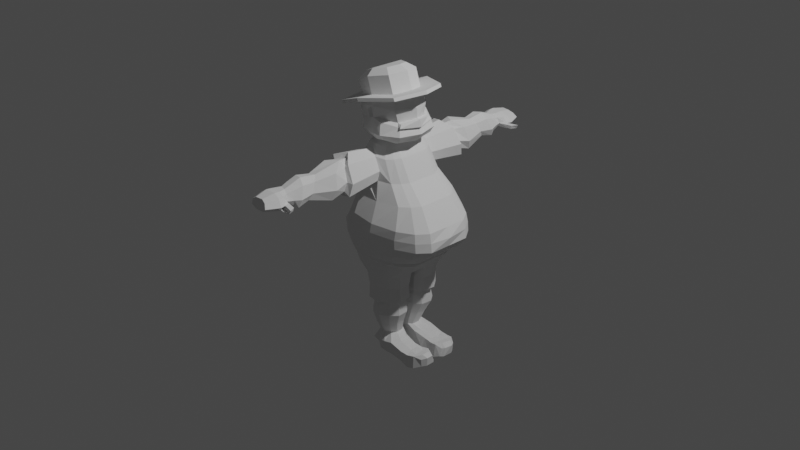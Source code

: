 # Source: rough_grandpaModel.blend  (saved by Blender 3.5.10; exported with 4.5.12 LTS)
import bpy
from mathutils import Matrix  # noqa: F401  (used for matrix-valued properties, if any)

bpy.ops.wm.read_factory_settings(use_empty=True)
scene = bpy.context.scene
scene.name = 'Scene'

# ---- collections
col_collection = bpy.data.collections.new('Collection'); scene.collection.children.link(col_collection)

# ---- world
world_world = bpy.data.worlds.new('World'); scene.world = world_world
world_world.use_nodes = True; world_world.node_tree.nodes.clear()
_N = world_world.node_tree.nodes; _L = world_world.node_tree.links
n0 = _N.new('ShaderNodeOutputWorld'); n0.name = 'World Output'; n0.location = (300, 300)
n1 = _N.new('ShaderNodeBackground'); n1.name = 'Background'; n1.location = (10, 300)
n1.inputs[0].default_value = (0.05088, 0.05088, 0.05088, 1.0)
_L.new(n1.outputs[0], n0.inputs[0])
n0.is_active_output = True
world_world.color = (0.05088, 0.05088, 0.05088)
world_world.use_sun_shadow = False
world_world.sun_shadow_jitter_overblur = 0.0

# ---- cameras
cam_camera = bpy.data.cameras.new('Camera')
cam_camera.clip_end = 100.0
cam_camera.ortho_scale = 7.314

# ---- lights
light_light = bpy.data.lights.new('Light', 'POINT')
light_light.transmission_factor = 0.0
light_light.energy = 1000.0
light_light.shadow_soft_size = 0.1
light_light.shadow_maximum_resolution = 0.006
light_light.use_absolute_resolution = True

# ---- meshes
me_plane = bpy.data.meshes.new('Plane')
me_plane.from_pydata([(-0.3375, -0.405, -0.0601), (0.5614, -0.3565, -0.1205), (-0.3375, 0.4037, -0.0601), (0.5614, 0.3553, -0.1205), (-0.2385, 0.3235, 0.3771), (-0.2385, -0.3234, 0.3771), (0.4639, -0.2847, 0.3785), (0.4639, 0.2848, 0.3785), (-0.4206, -0.0008266, -0.05432), (0.1527, -0.5365, -0.09417), (0.6389, -0.0007302, -0.1259), (0.1527, 0.5349, -0.09417), (-0.2902, 0.0001577, 0.3771), (0.1352, -0.4285, 0.381), (0.5213, 0.0001218, 0.3785), (0.1352, 0.4286, 0.381), (0.6091, 0.3651, 0.06298), (0.6091, -0.3652, 0.06298), (-0.285, -0.4149, 0.1237), (-0.285, 0.4148, 0.1237), (0.1658, -0.5496, 0.0938), (0.1658, 0.5496, 0.0938), (-0.3553, -4.715e-09, 0.1286), (0.726, -2.581e-05, 0.05485), (-0.4206, -0.2687, -0.05432), (0.4182, -0.462, -0.1126), (0.6389, 0.2299, -0.1259), (-0.1128, 0.517, -0.07571), (-0.2902, -0.2257, 0.3771), (0.3784, -0.369, 0.381), (0.5213, 0.1946, 0.3785), (-0.119, 0.4143, 0.381), (0.5938, 0.3536, 0.1587), (0.6171, -0.365, -0.03201), (-0.2481, -0.4018, 0.218), (-0.3409, 0.4146, 0.03403), (-0.4206, 0.267, -0.05432), (-0.1128, -0.5186, -0.07571), (0.6389, -0.2314, -0.1259), (0.4182, 0.4605, -0.1126), (-0.2902, 0.2261, 0.3771), (-0.1081, -0.4142, 0.381), (0.5213, -0.1944, 0.3785), (0.3784, 0.369, 0.381), (0.6171, 0.3649, -0.03201), (0.5938, -0.3537, 0.1587), (-0.3409, -0.4146, 0.03403), (-0.2481, 0.4017, 0.218), (0.1723, -0.5323, 0.1878), (0.1596, -0.5493, -0.000208), (-0.09978, -0.5313, 0.1123), (0.4313, -0.4733, 0.07534), (0.1723, 0.5323, 0.1878), (0.1596, 0.5493, -0.000208), (0.4313, 0.4732, 0.07534), (-0.09978, 0.5313, 0.1123), (-0.3304, 1.43e-10, 0.2016), (-0.4249, 6.764e-07, 0.03987), (-0.3553, 0.2748, 0.1286), (-0.3553, -0.2748, 0.1286), (0.6751, -2.581e-05, 0.1531), (0.7076, -2.595e-05, -0.0383), (0.6968, -0.2366, 0.05688), (0.6968, 0.2366, 0.05688), (0.7076, 0.2364, -0.0383), (0.7076, -0.2365, -0.0383), (0.6751, -0.2292, 0.1531), (-0.4249, -0.2747, 0.03987), (-0.4249, 0.2747, 0.03987), (-0.3304, 0.2661, 0.2016), (-0.1144, 0.531, 0.01884), (0.4336, 0.4729, -0.01925), (0.4378, 0.4583, 0.1693), (0.4336, -0.473, -0.01925), (-0.1144, -0.531, 0.01884), (-0.09324, -0.5145, 0.2062), (0.4378, -0.4583, 0.1693), (-0.09324, 0.5145, 0.2062), (-0.3304, -0.2661, 0.2016), (0.6751, 0.2291, 0.1531), (-0.2296, 0.2759, 0.5507), (-0.2296, -0.2756, 0.5507), (0.2851, -0.2426, 0.552), (0.2851, 0.2428, 0.552), (-0.2675, 0.0002523, 0.5507), (0.08585, -0.3651, 0.5624), (0.3272, 0.0002217, 0.552), (0.08585, 0.3655, 0.5624), (-0.2675, -0.1923, 0.5507), (0.2224, -0.3144, 0.5541), (0.3272, 0.166, 0.552), (-0.1749, 0.3533, 0.597), (-0.2675, 0.1928, 0.5507), (-0.1638, -0.3529, 0.5955), (0.3272, -0.1656, 0.552), (0.2224, 0.3147, 0.5541), (-0.2252, 0.2565, 0.7652), (-0.2252, -0.2561, 0.7652), (0.1635, -0.2255, 0.7664), (0.1635, 0.2258, 0.7664), (-0.2538, 0.0002597, 0.7652), (0.02679, -0.3394, 0.7891), (0.1953, 0.0002312, 0.7664), (0.02679, 0.3398, 0.7891), (-0.002299, -0.3299, 1.014), (-0.2538, -0.1787, 0.7652), (0.1162, -0.2922, 0.7683), (0.1953, 0.1543, 0.7664), (-0.1701, 0.3284, 0.8152), (-0.2538, 0.1792, 0.7652), (-0.1617, -0.3281, 0.8142), (0.1953, -0.1539, 0.7664), (0.1162, 0.2925, 0.7683), (-0.04, 0.1976, 0.9164), (0.08084, 0.0004932, 0.8884), (-0.04, -0.1967, 0.9164), (-0.1727, 0.0005097, 0.9012), (0.06282, 0.1314, 0.8924), (0.06282, -0.1305, 0.8924), (-0.1568, -0.1483, 0.906), (-0.1568, 0.1492, 0.906), (-0.1993, 0.2021, 0.866), (-0.1993, -0.2015, 0.866), (0.09856, -0.1773, 0.8475), (0.09856, 0.1779, 0.8475), (-0.2208, 0.0003904, 0.8595), (-0.04086, -0.267, 0.8801), (0.123, 0.0003679, 0.8421), (-0.04087, 0.2677, 0.8801), (-0.2208, -0.1405, 0.8595), (0.06255, -0.2298, 0.8571), (0.123, 0.1217, 0.8421), (-0.1501, 0.2587, 0.8833), (-0.2208, 0.1413, 0.8595), (-0.1456, -0.2581, 0.8847), (0.123, -0.1209, 0.8421), (0.06255, 0.2305, 0.8571), (-0.1727, -0.1034, 0.9012), (0.03627, -0.1693, 0.8994), (0.08084, 0.08995, 0.8884), (-0.1205, 0.191, 0.9188), (-0.1727, 0.1044, 0.9012), (-0.1172, -0.1901, 0.9198), (0.08084, -0.08897, 0.8884), (0.03627, 0.1702, 0.8994), (-0.04, 0.1044, 0.9164), (-0.04, -0.09539, 0.9164), (-0.1172, 0.000505, 0.9198), (0.03627, 0.0004932, 0.8994), (0.03627, -0.08897, 0.8994), (-0.1172, -0.09993, 0.9198), (-0.1172, 0.1009, 0.9198), (0.03627, 0.08995, 0.8994), (-0.3445, -0.3967, -0.1105), (0.4697, -0.3492, -0.2001), (-0.3445, 0.3957, -0.1105), (0.4697, 0.3483, -0.2001), (-0.4216, -0.0006563, -0.1021), (0.1179, -0.5256, -0.1602), (0.5408, -0.0005618, -0.2122), (0.1179, 0.5243, -0.1602), (-0.4216, -0.2631, -0.1021), (0.3378, -0.4525, -0.1797), (0.5408, 0.2254, -0.2122), (-0.118, 0.5068, -0.1343), (-0.4216, 0.2618, -0.1021), (-0.118, -0.508, -0.1343), (0.5408, -0.2265, -0.2122), (0.3378, 0.4514, -0.1797), (0.09313, 0.5002, -0.2435), (0.4628, -0.0005509, -0.2895), (0.08271, -0.5014, -0.2428), (-0.3955, -0.0006411, -0.191), (0.3988, 0.3323, -0.2786), (-0.3261, 0.3775, -0.1985), (0.3988, -0.3332, -0.2786), (-0.3261, -0.3785, -0.1985), (-0.3365, -0.3785, -0.1706), (0.3884, -0.3332, -0.2507), (-0.3365, 0.3775, -0.1706), (0.3884, 0.3323, -0.2507), (-0.4059, -0.0006411, -0.1631), (0.07228, -0.5014, -0.2149), (0.4524, -0.0005509, -0.2616), (0.07228, 0.5002, -0.2149), (-0.4059, -0.251, -0.1631), (0.2699, -0.4317, -0.2324), (0.4524, 0.215, -0.2616), (-0.1206, 0.4835, -0.1915), (-0.4059, 0.2498, -0.1631), (-0.1206, -0.4847, -0.1915), (0.4524, -0.2161, -0.2616), (0.2699, 0.4306, -0.2324), (-0.3955, -0.251, -0.191), (0.2803, -0.4317, -0.2603), (0.4628, 0.215, -0.2895), (-0.1197, 0.4835, -0.2207), (-0.3955, 0.2498, -0.191), (-0.1197, -0.4847, -0.2207), (0.4628, -0.2161, -0.2895), (0.2803, 0.4306, -0.2603), (0.09419, 0.464, -0.279), (0.4372, -0.0007334, -0.3216), (0.08452, -0.4652, -0.2783), (-0.383, -0.0006365, -0.2303), (0.3778, 0.2928, -0.3115), (-0.3187, 0.3502, -0.2372), (0.3778, -0.3091, -0.3115), (-0.3187, -0.3512, -0.2372), (-0.383, -0.2329, -0.2303), (0.2679, -0.4006, -0.2945), (0.4372, 0.1894, -0.3216), (-0.1272, 0.4485, -0.2578), (-0.383, 0.2317, -0.2303), (-0.1272, -0.4497, -0.2578), (0.4372, -0.1908, -0.3216), (0.2679, 0.3995, -0.2945), (0.07177, 0.4462, -0.3594), (0.4034, -0.0005538, -0.3822), (0.06245, -0.4475, -0.3593), (-0.2751, -0.0006342, -0.3699), (0.3459, 0.2964, -0.3757), (-0.2787, 0.3368, -0.3399), (0.3459, -0.2973, -0.3757), (-0.2787, -0.3378, -0.3399), (-0.3409, -0.2101, -0.3367), (0.2394, -0.3853, -0.3652), (0.4034, 0.1918, -0.3822), (-0.119, 0.4313, -0.3495), (-0.3409, 0.2089, -0.3367), (-0.119, -0.4325, -0.3495), (0.4034, -0.1929, -0.3822), (0.2394, 0.3842, -0.3652), (0.0895, -0.0006034, -0.4912), (0.09917, 0.4178, -0.465), (0.2573, -0.0005748, -0.4642), (0.09251, -0.4191, -0.4653), (-0.1089, -0.0006034, -0.4873), (0.2957, 0.2689, -0.4685), (-0.1521, 0.3055, -0.4618), (0.2957, -0.2698, -0.4685), (-0.1521, -0.3065, -0.4618), (-0.1352, -0.1531, -0.4614), (0.2191, -0.3608, -0.4632), (0.2789, 0.09063, -0.4721), (-0.03752, 0.4039, -0.4639), (-0.1352, 0.1519, -0.4614), (-0.03752, -0.4051, -0.4639), (0.2789, -0.09175, -0.4721), (0.2191, 0.3597, -0.4632), (0.1764, -0.0005748, -0.4892), (0.0002886, -0.0005971, -0.4899), (0.09128, -0.03628, -0.4819), (0.09128, 0.03508, -0.4819), (-0.02205, 0.05008, -0.4806), (-0.02205, -0.05127, -0.4806), (0.2016, -0.04572, -0.4799), (0.2016, 0.04456, -0.4799), (0.08842, 0.3878, -0.6147), (0.08229, -0.3891, -0.615), (0.2692, 0.2389, -0.6182), (-0.1427, 0.2755, -0.6115), (0.2692, -0.2398, -0.6182), (-0.1427, -0.2765, -0.6115), (-0.1271, -0.1231, -0.6111), (0.1988, -0.3308, -0.613), (0.2538, 0.1007, -0.6219), (-0.03731, 0.3739, -0.6137), (-0.1271, 0.1219, -0.6111), (-0.03731, -0.3751, -0.6137), (0.2538, -0.1019, -0.6219), (0.1988, 0.3297, -0.613), (0.08116, -0.02483, -0.615), (0.08116, 0.02362, -0.615), (-0.02307, 0.04641, -0.6137), (-0.02307, -0.04761, -0.6137), (0.1827, -0.03917, -0.613), (0.1827, 0.03802, -0.613), (0.08899, 0.3928, -0.7701), (0.08263, -0.394, -0.7706), (0.2769, 0.238, -0.7684), (-0.1512, 0.276, -0.7735), (0.2769, -0.2389, -0.7684), (-0.1512, -0.277, -0.7735), (-0.1351, -0.1175, -0.7726), (0.2036, -0.3335, -0.765), (0.261, 0.09433, -0.7727), (-0.04168, 0.3783, -0.7727), (-0.1351, 0.1163, -0.7726), (-0.04168, -0.3795, -0.7727), (0.261, -0.09545, -0.7727), (0.2036, 0.3324, -0.765), (0.08145, -0.01539, -0.7706), (0.08145, 0.01418, -0.7706), (-0.02689, 0.03787, -0.7722), (-0.02689, -0.03907, -0.7722), (0.1869, -0.0303, -0.7655), (0.1869, 0.02915, -0.7655), (0.08461, 0.3322, -0.7909), (0.07997, -0.3334, -0.7912), (0.2162, 0.2239, -0.7897), (-0.08355, 0.2505, -0.7933), (0.216, -0.2248, -0.7898), (-0.08374, -0.2515, -0.7933), (-0.07244, -0.1399, -0.7927), (0.1646, -0.2911, -0.7874), (0.205, 0.1233, -0.7927), (-0.006859, 0.3221, -0.7927), (-0.07225, 0.1387, -0.7927), (-0.007049, -0.3233, -0.7927), (0.2048, -0.1244, -0.7927), (0.1648, 0.2899, -0.7874), (0.07914, -0.06839, -0.7913), (0.07933, 0.06721, -0.7913), (0.003492, 0.08379, -0.7924), (0.003302, -0.08497, -0.7924), (0.1529, -0.07883, -0.7877), (0.1531, 0.07768, -0.7877), (0.08561, 0.3498, -0.8427), (0.08067, -0.3485, -0.8431), (0.2311, 0.2147, -0.8415), (-0.1004, 0.2442, -0.8454), (0.2311, -0.2131, -0.8415), (-0.1004, -0.2426, -0.8454), (-0.08792, -0.1191, -0.8447), (0.1743, -0.2863, -0.8388), (0.2188, 0.1035, -0.8447), (-0.01557, 0.3381, -0.8447), (-0.08791, 0.1205, -0.8447), (-0.01558, -0.3367, -0.8447), (0.2188, -0.102, -0.8448), (0.1743, 0.2878, -0.8388), (0.07976, -0.04004, -0.8431), (0.07977, 0.04143, -0.8431), (-0.004122, 0.05977, -0.8444), (-0.004133, -0.05837, -0.8444), (0.1614, -0.05158, -0.8392), (0.1614, 0.05301, -0.8392), (0.07977, 0.04143, -0.8431), (0.0865, 0.3602, -0.9463), (0.08118, -0.3591, -0.9467), (0.2432, 0.2311, -0.945), (-0.1139, 0.2628, -0.9492), (0.2432, -0.2297, -0.945), (-0.1139, -0.2615, -0.9492), (-0.1004, -0.1285, -0.9485), (0.1821, -0.3086, -0.9421), (0.2299, 0.1113, -0.9485), (-0.02248, 0.3481, -0.9485), (-0.1004, 0.1296, -0.9485), (-0.02249, -0.347, -0.9485), (0.2299, -0.1101, -0.9485), (0.1821, 0.3098, -0.9421), (0.0802, -0.0276, -0.9468), (0.08021, 0.03244, -0.9467), (-0.01015, 0.04596, -0.9481), (-0.01016, -0.04112, -0.9481), (0.1681, -0.03611, -0.9425), (0.1681, 0.04098, -0.9425), (0.08021, 0.03244, -0.9467), (0.05994, 0.3093, -1.082), (0.05587, -0.3076, -1.082), (0.18, 0.1986, -1.081), (-0.09357, 0.2258, -1.084), (0.18, -0.1966, -1.081), (-0.09358, -0.2239, -1.084), (-0.08327, -0.1098, -1.084), (0.1332, -0.2643, -1.078), (0.1699, 0.09583, -1.084), (-0.02356, 0.299, -1.084), (-0.08326, 0.1116, -1.084), (-0.02357, -0.2972, -1.084), (0.1698, -0.09404, -1.084), (0.1332, 0.2661, -1.078), (0.05512, -0.03433, -1.082), (0.05512, 0.03688, -1.082), (-0.01411, 0.05292, -1.083), (-0.01412, -0.05035, -1.083), (0.1225, -0.04442, -1.079), (0.1225, 0.04701, -1.079), (0.05512, 0.03688, -1.082), (0.04222, 0.2451, -1.216), (0.03915, -0.2426, -1.216), (0.1328, 0.1576, -1.215), (-0.0735, 0.1791, -1.218), (0.1327, -0.1549, -1.215), (-0.07351, -0.1764, -1.218), (-0.06574, -0.08626, -1.217), (0.09743, -0.2084, -1.213), (0.1251, 0.07633, -1.217), (-0.02073, 0.2369, -1.217), (-0.06573, 0.08875, -1.217), (-0.02073, -0.2344, -1.217), (0.1251, -0.07377, -1.217), (0.09743, 0.211, -1.213), (0.03858, -0.02657, -1.216), (0.03859, 0.02973, -1.216), (-0.0136, 0.0424, -1.217), (-0.01361, -0.03924, -1.217), (0.08937, -0.03454, -1.213), (0.08938, 0.03774, -1.213), (0.03859, 0.02973, -1.216), (0.09192, 0.3071, -1.292), (0.08673, -0.2938, -1.293), (0.2469, 0.2032, -1.262), (-0.106, 0.2646, -1.331), (0.2469, -0.2019, -1.262), (-0.106, -0.2633, -1.331), (-0.09282, -0.1294, -1.328), (0.1858, -0.2905, -1.27), (0.2172, 0.112, -1.268), (-0.01564, 0.297, -1.314), (-0.09281, 0.1305, -1.328), (-0.01565, -0.2836, -1.314), (0.2344, -0.1108, -1.268), (0.1858, 0.2917, -1.27), (0.08576, -0.04076, -1.293), (0.08577, 0.04283, -1.293), (-0.003484, 0.06165, -1.311), (-0.003494, -0.05957, -1.311), (0.1721, -0.0526, -1.273), (0.1721, 0.05472, -1.273), (0.08577, 0.04283, -1.293), (0.09445, 0.2825, -1.415), (0.09029, -0.2804, -1.415), (0.2171, 0.2041, -1.416), (-0.06237, 0.2063, -1.416), (0.2171, -0.1983, -1.416), (-0.06238, -0.204, -1.416), (-0.05185, -0.09996, -1.415), (0.1693, -0.2789, -1.413), (0.2067, 0.08771, -1.418), (0.009143, 0.2731, -1.416), (-0.05184, 0.1021, -1.415), (0.009133, -0.271, -1.416), (0.2067, -0.08554, -1.418), (0.1693, 0.281, -1.413), (0.08952, -0.03106, -1.415), (0.08953, 0.03392, -1.415), (0.0188, 0.04855, -1.416), (0.01879, -0.04568, -1.416), (0.1584, -0.04027, -1.413), (0.1584, 0.04316, -1.413), (0.08953, 0.03392, -1.415), (0.3632, 0.1115, -1.303), (0.3929, 0.2028, -1.298), (0.3318, -0.291, -1.305), (0.3929, -0.2023, -1.298), (0.3803, -0.1113, -1.303), (0.3318, 0.2913, -1.305), (0.318, -0.06907, -1.307), (0.3526, 0.08722, -1.432), (0.318, 0.0703, -1.307), (0.3043, 0.04267, -1.427), (0.3631, 0.2036, -1.43), (0.3152, -0.2794, -1.427), (0.3631, -0.1988, -1.43), (0.3526, -0.08604, -1.432), (0.3153, 0.2806, -1.427), (0.3043, -0.04076, -1.427), (0.4619, 0.1278, -1.302), (0.495, 0.2327, -1.292), (0.4264, -0.2884, -1.309), (0.495, -0.2331, -1.292), (0.4815, -0.1285, -1.299), (0.4264, 0.2878, -1.309), (0.4111, -0.06201, -1.314), (0.4692, 0.09983, -1.451), (0.4111, 0.06241, -1.314), (0.4134, 0.03783, -1.453), (0.4807, 0.2337, -1.447), (0.4258, -0.2927, -1.451), (0.4807, -0.229, -1.447), (0.4692, -0.09939, -1.451), (0.4258, 0.2932, -1.451), (0.4134, -0.03665, -1.453), (0.5353, 0.1112, -1.287), (0.5642, 0.2027, -1.277), (0.5043, -0.2769, -1.294), (0.5642, -0.2038, -1.277), (0.5524, -0.1125, -1.284), (0.5043, 0.2756, -1.294), (0.491, -0.05181, -1.299), (0.5416, 0.08677, -1.434), (0.491, 0.05174, -1.299), (0.493, 0.02575, -1.436), (0.5517, 0.2035, -1.43), (0.5038, -0.2811, -1.435), (0.5517, -0.2002, -1.43), (0.5416, -0.08707, -1.434), (0.5038, 0.2808, -1.435), (0.493, -0.02548, -1.436), (0.5908, 0.09655, -1.316), (0.6082, 0.1761, -1.31), (0.572, -0.2348, -1.32), (0.6082, -0.1773, -1.31), (0.6011, -0.09786, -1.315), (0.572, 0.2335, -1.32), (0.5639, -0.07388, -1.323), (0.5946, 0.0759, -1.406), (0.5639, 0.0732, -1.323), (0.5651, 0.04524, -1.407), (0.6007, 0.1786, -1.403), (0.5717, -0.2254, -1.406), (0.6007, -0.1764, -1.403), (0.5946, -0.07693, -1.406), (0.5717, 0.2249, -1.406), (0.5651, -0.04563, -1.407), (0.002691, -0.2991, 0.9584), (0.2434, -0.001456, 0.9284), (0.002691, 0.3212, 0.9584), (-0.2369, -0.001419, 0.946), (0.1817, -0.2078, 0.9307), (-0.1753, -0.2331, 0.9438), (-0.1753, 0.2303, 0.9438), (0.1817, 0.2049, 0.9307), (-0.07594, -0.2935, 1.265), (-0.002299, 0.3539, 1.014), (-0.3203, -0.001701, 0.9977), (-0.2384, -0.2571, 0.9947), (-0.2384, 0.2537, 0.9947), (-0.05243, -0.2915, 1.157), (0.2525, -0.001178, 1.157), (-0.05243, 0.3117, 1.157), (-0.3738, -0.001145, 1.107), (0.1687, -0.172, 1.129), (-0.2901, -0.2098, 1.104), (-0.2901, 0.2075, 1.104), (0.1687, 0.1696, 1.129), (0.2688, 0.3043, 1.402), (0.2451, -0.001446, 1.261), (-0.07594, 0.3151, 1.265), (-0.3907, -0.00141, 1.219), (0.1635, -0.2039, 1.255), (-0.3091, -0.2287, 1.225), (-0.3091, 0.2259, 1.225), (0.1635, 0.2011, 1.255), (-0.1024, -0.2609, 1.365), (0.178, -0.001179, 1.419), (-0.1024, 0.2803, 1.365), (-0.3686, -0.001147, 1.269), (0.1078, -0.1812, 1.399), (-0.2984, -0.2033, 1.288), (-0.2984, 0.201, 1.288), (0.1078, 0.1789, 1.399), (0.2528, 0.3043, 1.435), (-0.4408, 0.3421, 1.245), (-0.4408, -0.3482, 1.245), (0.2528, -0.3105, 1.435), (-0.5606, -0.003057, 1.213), (-0.1062, 0.4774, 1.376), (0.3726, -0.003111, 1.468), (-0.1062, -0.4465, 1.376), (-0.04765, -0.359, 0.533), (-0.05547, 0.3594, 0.5344), (0.1011, 0.3526, 0.6615), (0.1011, -0.3523, 0.6615), (-0.2193, 0.3408, 0.721), (-0.2056, -0.3405, 0.7185), (-0.05679, -0.2951, 0.847), (-0.06269, 0.2955, 0.8481), (-0.04544, -0.7462, 0.4894), (0.125, -0.7589, 0.527), (-0.05542, 0.7465, 0.4912), (-0.2079, 0.7338, 0.5711), (0.1445, 0.7325, 0.6535), (0.04959, 0.7058, 0.8164), (0.1445, -0.7321, 0.6535), (0.04959, -0.7054, 0.8164), (-0.2645, 0.708, 0.7294), (-0.247, -0.7077, 0.7262), (-0.191, -0.6818, 0.8483), (-0.0571, -0.6134, 0.8903), (-0.06464, 0.6138, 0.8916), (-0.2018, 0.6822, 0.8497), (-0.1936, -0.7335, 0.5693), (0.125, 0.7592, 0.527), (0.07072, -0.9258, 0.5281), (-0.08237, -0.9103, 0.5213), (-0.04837, -0.766, 0.5471), (0.07319, -0.779, 0.5739), (-0.05549, 0.7663, 0.5484), (-0.1642, 0.7533, 0.6054), (0.0871, 0.7519, 0.6641), (0.01942, 0.7245, 0.7803), (0.0871, -0.7516, 0.6641), (0.01942, -0.7241, 0.7803), (-0.2047, 0.7268, 0.7182), (-0.1922, -0.7265, 0.716), (-0.1522, -0.6999, 0.8031), (-0.05668, -0.6297, 0.833), (-0.06206, 0.6301, 0.834), (-0.1599, 0.7003, 0.8041), (-0.1541, -0.753, 0.604), (0.07319, 0.7793, 0.5739), (0.02174, -1.17, 0.5911), (-0.07202, -1.151, 0.5869), (-0.09063, 0.9107, 0.5243), (-0.2076, 0.8952, 0.6128), (0.1098, 0.8935, 0.6308), (0.05698, 0.861, 0.7804), (0.1098, -0.8932, 0.6308), (0.05698, -0.8606, 0.7804), (-0.2284, 0.8637, 0.753), (-0.2139, -0.8634, 0.7478), (-0.1442, -0.8318, 0.8416), (-0.02168, -0.7483, 0.8573), (-0.02792, 0.7487, 0.8596), (-0.1532, 0.8322, 0.8443), (-0.1957, -0.8949, 0.6092), (0.07072, 0.9261, 0.5281), (-0.07707, 1.151, 0.5887), (-0.1487, 1.132, 0.643), (0.04568, 1.13, 0.654), (0.01333, 1.088, 0.7456), (0.04568, -1.129, 0.654), (0.01333, -1.088, 0.7456), (-0.1614, 1.092, 0.7288), (-0.1525, -1.092, 0.7257), (-0.1099, -1.052, 0.7831), (-0.03485, -1.037, 0.7927), (-0.03867, 1.037, 0.7941), (-0.1154, 1.052, 0.7848), (-0.1414, -1.131, 0.6408), (0.02174, 1.171, 0.5911), (0.02487, -1.351, 0.6004), (-0.07268, -1.354, 0.5961), (-0.07637, -1.307, 0.5594), (0.04232, -1.303, 0.5646), (-0.08277, 1.307, 0.5617), (-0.1734, 1.285, 0.6303), (0.07261, 1.282, 0.6443), (0.03167, 1.236, 0.7602), (0.07261, -1.282, 0.6443), (0.03167, -1.235, 0.7602), (-0.1895, 1.24, 0.739), (-0.1783, -1.239, 0.735), (-0.1243, -1.194, 0.8077), (-0.02931, -1.218, 0.8199), (-0.03415, 1.218, 0.8216), (-0.1313, 1.194, 0.8098), (-0.1642, -1.284, 0.6275), (0.04232, 1.303, 0.5646), (-0.07794, 1.354, 0.5975), (-0.1525, 1.349, 0.6459), (0.04977, 1.35, 0.6551), (0.01611, 1.331, 0.7398), (0.04977, -1.35, 0.655), (0.01611, -1.331, 0.7397), (-0.1657, 1.33, 0.7258), (-0.1565, -1.329, 0.7233), (-0.1121, -1.301, 0.7817), (-0.03401, -1.32, 0.7813), (-0.03798, 1.321, 0.7824), (-0.1178, 1.302, 0.783), (-0.1449, -1.348, 0.6442), (0.02487, 1.351, 0.6005), (-0.07999, -1.496, 0.6232), (0.05944, -1.494, 0.6263), (0.01429, -1.43, 0.6263), (-0.07044, -1.432, 0.6232), (-0.07501, 1.433, 0.6243), (-0.1397, 1.427, 0.6588), (0.03592, 1.428, 0.6653), (0.006683, 1.409, 0.7257), (0.03592, -1.428, 0.6652), (0.006683, -1.409, 0.7256), (-0.1512, 1.407, 0.7157), (-0.1432, -1.406, 0.7139), (-0.1046, -1.377, 0.7555), (-0.03685, -1.397, 0.7553), (-0.0403, 1.398, 0.756), (-0.1096, 1.378, 0.7565), (-0.1331, -1.427, 0.6575), (0.01429, 1.43, 0.6263), (0.06642, -1.552, 0.6224), (-0.08147, -1.554, 0.6191), (-0.08751, 1.496, 0.6243), (-0.194, 1.49, 0.6588), (0.09503, 1.492, 0.6653), (0.04693, 1.471, 0.7257), (0.09503, -1.492, 0.6652), (0.04693, -1.471, 0.7256), (-0.2129, 1.47, 0.7157), (-0.1997, -1.469, 0.7139), (-0.1363, -1.467, 0.7555), (-0.02471, -1.459, 0.7553), (-0.03039, 1.46, 0.756), (-0.1445, 1.468, 0.7565), (-0.1832, -1.49, 0.6575), (0.05944, 1.493, 0.6263), (-0.08944, 1.555, 0.6202), (-0.2024, 1.548, 0.6568), (0.1042, 1.55, 0.6637), (0.05315, 1.528, 0.7278), (0.1042, -1.55, 0.6637), (0.05315, -1.528, 0.7278), (-0.2225, 1.527, 0.7172), (-0.2085, -1.526, 0.7153), (-0.1412, -1.524, 0.7595), (-0.02283, -1.516, 0.7592), (-0.02886, 1.517, 0.76), (-0.1499, 1.525, 0.7604), (-0.1909, -1.548, 0.6555), (0.06642, 1.552, 0.6224), (0.1658, -1.464, 0.6263), (0.1158, -1.466, 0.6232), (0.02748, -1.69, 0.6442), (-0.07323, -1.692, 0.642), (-0.07866, 1.693, 0.6427), (-0.1556, 1.686, 0.6676), (0.05319, 1.687, 0.6723), (0.01844, 1.664, 0.7159), (0.05319, -1.688, 0.6723), (0.01844, -1.664, 0.7159), (-0.1693, 1.663, 0.7087), (-0.1597, -1.662, 0.7075), (-0.1139, -1.66, 0.7375), (-0.0333, -1.651, 0.7373), (-0.03741, 1.651, 0.7379), (-0.1198, 1.661, 0.7382), (-0.1477, -1.685, 0.6667), (0.02748, 1.69, 0.6442), (-0.05393, -1.675, 0.69), (-0.05737, 1.675, 0.6904), (0.1658, 1.463, 0.6263), (0.1131, 1.466, 0.6243), (0.1785, 1.462, 0.6653), (0.1785, -1.462, 0.6652), (0.1924, -1.528, 0.6263), (0.2134, -1.526, 0.6652), (0.2134, 1.526, 0.6653), (0.1924, 1.528, 0.6263), (0.1102, -1.531, 0.6232), (0.1057, 1.531, 0.6243), (0.2528, 0.2243, 1.016), (0.2235, 0.2034, 0.9547), (0.08649, 0.3196, 0.9759), (0.08267, 0.3524, 1.018), (0.2528, -0.2308, 1.016), (0.2235, -0.2094, 0.9547), (0.2707, -0.00299, 0.9529), (0.3155, -0.003275, 1.013), (0.08649, -0.3007, 0.9759), (0.2776, -0.002712, 1.077), (0.2135, 0.1831, 1.095), (0.08267, -0.3314, 1.018), (0.2135, -0.1886, 1.095), (0.05106, -0.2931, 1.135), (0.05106, 0.31, 1.135), (0.2198, -0.1817, 1.126), (0.2383, -0.2119, 1.096), (0.2383, 0.2064, 1.096), (0.2198, 0.1797, 1.126), (0.2939, -0.0009879, 1.157), (0.3089, -0.002714, 1.081), (-0.07594, -0.3397, 1.246), (-0.05243, -0.3374, 1.176), (-0.05243, 0.3575, 1.176), (-0.07594, 0.3614, 1.246), (-0.3106, 0.1373, 1.53), (-0.3524, 0.2001, 1.445), (-0.4215, -0.002056, 1.423), (-0.358, -0.001321, 1.514), (0.01114, -0.001343, 1.635), (0.1168, -0.002088, 1.6), (0.04763, 0.178, 1.577), (-0.03627, 0.1221, 1.62), (0.04763, -0.1821, 1.577), (-0.1606, -0.2618, 1.532), (-0.3524, -0.2042, 1.445), (-0.1606, 0.2794, 1.532), (-0.1791, -0.1794, 1.589), (-0.1791, -0.001312, 1.589), (-0.1791, 0.1917, 1.589), (-0.03627, -0.1248, 1.62), (-0.3106, -0.14, 1.53), (-0.4248, 0.3421, 1.212), (-0.4248, -0.3482, 1.212), (0.2688, -0.3105, 1.402), (-0.5446, -0.003057, 1.179), (-0.09022, 0.4774, 1.343), (0.3886, -0.003111, 1.434), (-0.09022, -0.4465, 1.343)], [], [(3, 26, 163, 156), (31, 4, 80, 91), (79, 32, 7, 30), (78, 34, 5, 28), (77, 47, 4, 31), (76, 45, 6, 29), (75, 48, 13, 41), (74, 49, 20, 50), (73, 33, 17, 51), (72, 52, 15, 43), (71, 53, 21, 54), (70, 35, 19, 55), (69, 56, 12, 40), (68, 57, 22, 58), (67, 46, 18, 59), (66, 60, 14, 42), (65, 61, 23, 62), (64, 44, 16, 63), (6, 42, 94, 82), (30, 7, 83, 90), (5, 41, 93, 81), (26, 10, 159, 163), (1, 25, 162, 154), (25, 9, 158, 162), (11, 39, 168, 160), (0, 24, 161, 153), (39, 3, 156, 168), (24, 8, 157, 161), (10, 38, 167, 159), (38, 1, 154, 167), (9, 37, 166, 158), (37, 0, 153, 166), (8, 36, 165, 157), (29, 6, 82, 89), (4, 40, 92, 80), (43, 15, 87, 95), (28, 5, 81, 88), (15, 31, 91, 554, 87), (42, 14, 86, 94), (41, 13, 85, 553, 93), (14, 30, 90, 86), (13, 29, 89, 85), (61, 64, 63, 23), (10, 26, 64, 61), (26, 3, 44, 64), (33, 65, 62, 17), (1, 38, 65, 33), (38, 10, 61, 65), (45, 66, 42, 6), (17, 62, 66, 45), (62, 23, 60, 66), (57, 67, 59, 22), (8, 24, 67, 57), (24, 0, 46, 67), (35, 68, 58, 19), (2, 36, 68, 35), (36, 8, 57, 68), (47, 69, 40, 4), (19, 58, 69, 47), (58, 22, 56, 69), (53, 70, 55, 21), (11, 27, 70, 53), (27, 2, 35, 70), (44, 71, 54, 16), (3, 39, 71, 44), (39, 11, 53, 71), (32, 72, 43, 7), (16, 54, 72, 32), (54, 21, 52, 72), (49, 73, 51, 20), (9, 25, 73, 49), (25, 1, 33, 73), (46, 74, 50, 18), (0, 37, 74, 46), (37, 9, 49, 74), (34, 75, 41, 5), (18, 50, 75, 34), (50, 20, 48, 75), (48, 76, 29, 13), (20, 51, 76, 48), (51, 17, 45, 76), (52, 77, 31, 15), (21, 55, 77, 52), (55, 19, 47, 77), (56, 78, 28, 12), (22, 59, 78, 56), (59, 18, 34, 78), (60, 79, 30, 14), (23, 63, 79, 60), (63, 16, 32, 79), (40, 12, 84, 92), (7, 43, 95, 83), (12, 28, 88, 84), (36, 2, 155, 165), (2, 27, 164, 155), (27, 11, 160, 164), (553, 85, 562, 561), (88, 81, 97, 105), (95, 87, 555, 103, 112), (86, 90, 107, 102), (94, 86, 102, 111), (85, 89, 106, 101, 556), (558, 93, 575, 570), (84, 88, 105, 100), (83, 95, 112, 99), (92, 84, 100, 109), (82, 94, 111, 98), (91, 80, 96, 108, 557), (81, 93, 558, 110, 97), (90, 83, 99, 107), (80, 92, 109, 96), (89, 82, 98, 106), (109, 100, 125, 133), (98, 111, 135, 123), (108, 96, 121, 132), (97, 110, 134, 122), (107, 99, 124, 131), (96, 109, 133, 121), (106, 98, 123, 130), (103, 560, 108, 132, 128), (105, 97, 122, 129), (112, 103, 128, 136), (102, 107, 131, 127), (111, 102, 127, 135), (101, 106, 130, 126), (110, 559, 101, 126, 134), (100, 105, 129, 125), (99, 112, 136, 124), (130, 123, 118, 138), (128, 132, 140, 113), (129, 122, 119, 137), (136, 128, 113, 144), (127, 131, 139, 114), (135, 127, 114, 143), (126, 130, 138, 115), (134, 126, 115, 142), (125, 129, 137, 116), (124, 136, 144, 117), (133, 125, 116, 141), (123, 135, 143, 118), (132, 121, 120, 140), (122, 134, 142, 119), (131, 124, 117, 139), (121, 133, 141, 120), (152, 139, 117, 144), (151, 145, 113, 140), (145, 151, 514, 510), (149, 143, 114, 148), (146, 149, 512, 508), (115, 138, 149, 146), (138, 118, 143, 149), (137, 150, 147, 116), (119, 142, 150, 137), (142, 115, 146, 150), (141, 151, 140, 120), (116, 147, 151, 141), (148, 152, 515, 509), (145, 152, 144, 113), (147, 150, 513, 511), (148, 114, 139, 152), (167, 154, 178, 191), (155, 164, 188, 179), (166, 153, 177, 190), (156, 163, 187, 180), (165, 155, 179, 189), (154, 162, 186, 178), (164, 160, 184, 188), (153, 161, 185, 177), (160, 168, 192, 184), (163, 159, 183, 187), (159, 167, 191, 183), (162, 158, 182, 186), (158, 166, 190, 182), (161, 157, 181, 185), (168, 156, 180, 192), (157, 165, 189, 181), (188, 184, 169, 196), (177, 185, 193, 176), (184, 192, 200, 169), (187, 183, 170, 195), (183, 191, 199, 170), (186, 182, 171, 194), (182, 190, 198, 171), (185, 181, 172, 193), (192, 180, 173, 200), (181, 189, 197, 172), (191, 178, 175, 199), (179, 188, 196, 174), (190, 177, 176, 198), (180, 187, 195, 173), (189, 179, 174, 197), (178, 186, 194, 175), (175, 194, 210, 207), (198, 176, 208, 214), (173, 195, 211, 205), (197, 174, 206, 213), (174, 196, 212, 206), (196, 169, 201, 212), (195, 170, 202, 211), (172, 197, 213, 204), (194, 171, 203, 210), (171, 198, 214, 203), (193, 172, 204, 209), (170, 199, 215, 202), (200, 173, 205, 216), (176, 193, 209, 208), (169, 200, 216, 201), (199, 175, 207, 215), (213, 206, 222, 229), (202, 215, 231, 218), (212, 201, 217, 228), (201, 216, 232, 217), (208, 209, 225, 224), (211, 202, 218, 227), (207, 210, 226, 223), (210, 203, 219, 226), (205, 211, 227, 221), (216, 205, 221, 232), (206, 212, 228, 222), (215, 207, 223, 231), (214, 208, 224, 230), (203, 214, 230, 219), (225, 220, 237, 242), (232, 221, 238, 249), (222, 228, 245, 239), (231, 223, 240, 248), (220, 229, 246, 237), (230, 224, 241, 247), (219, 230, 247, 236), (229, 222, 239, 246), (218, 231, 248, 235), (228, 217, 234, 245), (217, 232, 249, 234), (224, 225, 242, 241), (227, 218, 235, 244), (223, 226, 243, 240), (226, 219, 236, 243), (221, 227, 244, 238), (236, 247, 269, 259), (256, 250, 235, 248), (255, 251, 233, 252), (253, 254, 274, 273), (251, 254, 253, 233), (237, 246, 254, 251), (246, 239, 261, 268), (245, 234, 258, 267), (234, 249, 271, 258), (242, 237, 251, 255), (257, 253, 273, 277), (241, 242, 264, 263), (252, 233, 250, 256), (250, 257, 244, 235), (233, 253, 257, 250), (242, 255, 275, 264), (270, 262, 282, 290), (264, 275, 295, 284), (260, 266, 286, 280), (269, 263, 283, 289), (275, 272, 292, 295), (261, 267, 287, 281), (277, 273, 293, 297), (268, 261, 281, 288), (247, 241, 263, 269), (256, 248, 270, 276), (254, 246, 268, 274), (248, 240, 262, 270), (252, 256, 276, 272), (239, 245, 267, 261), (249, 238, 260, 271), (238, 244, 266, 260), (243, 236, 259, 265), (255, 252, 272, 275), (240, 243, 265, 262), (244, 257, 277, 266), (204, 213, 229), (220, 204, 229), (209, 204, 225), (204, 220, 225), (289, 283, 303, 309), (295, 292, 312, 315), (281, 287, 307, 301), (297, 293, 313, 317), (288, 281, 301, 308), (279, 289, 309, 299), (286, 297, 317, 306), (287, 278, 298, 307), (262, 265, 285, 282), (271, 260, 280, 291), (263, 264, 284, 283), (276, 270, 290, 296), (272, 276, 296, 292), (273, 274, 294, 293), (265, 259, 279, 285), (258, 271, 291, 278), (274, 268, 288, 294), (267, 258, 278, 287), (266, 277, 297, 286), (259, 269, 289, 279), (310, 302, 322, 330), (304, 315, 335, 324), (300, 306, 326, 320), (309, 303, 323, 329), (315, 312, 332, 335), (301, 307, 327, 321), (317, 313, 333, 337), (308, 301, 321, 328), (280, 286, 306, 300), (284, 295, 315, 304), (290, 282, 302, 310), (282, 285, 305, 302), (291, 280, 300, 311), (283, 284, 304, 303), (296, 290, 310, 316), (292, 296, 316, 312), (293, 294, 314, 313), (285, 279, 299, 305), (278, 291, 311, 298), (294, 288, 308, 314), (329, 323, 344, 350), (335, 332, 353, 356), (321, 327, 348, 342), (337, 333, 354, 358), (328, 321, 342, 349), (319, 329, 350, 340), (326, 337, 358, 347), (327, 318, 339, 348), (302, 305, 325, 322), (311, 300, 320, 331), (303, 304, 324, 323), (316, 310, 330, 336), (312, 316, 336, 332), (313, 314, 334, 338), (305, 299, 319, 325), (298, 311, 331, 318), (314, 308, 328, 334), (307, 298, 318, 327), (306, 317, 337, 326), (299, 309, 329, 319), (357, 351, 372, 378), (344, 345, 366, 365), (352, 341, 362, 373), (343, 346, 367, 364), (339, 359, 380, 360), (351, 343, 364, 372), (345, 356, 377, 366), (341, 347, 368, 362), (318, 338, 359, 339), (320, 326, 347, 341), (324, 335, 356, 345), (330, 322, 343, 351), (322, 325, 346, 343), (331, 320, 341, 352), (323, 324, 345, 344), (336, 330, 351, 357), (333, 318, 339, 354), (332, 336, 357, 353), (338, 334, 355, 359), (325, 319, 340, 346), (318, 331, 352, 339), (334, 328, 349, 355), (371, 365, 386, 392), (377, 374, 395, 398), (363, 369, 390, 384), (379, 375, 396, 400), (370, 363, 384, 391), (361, 371, 392, 382), (368, 379, 400, 389), (369, 360, 381, 390), (354, 339, 360, 375), (353, 357, 378, 374), (359, 355, 376, 380), (346, 340, 361, 367), (339, 352, 373, 360), (355, 349, 370, 376), (348, 339, 360, 369), (347, 358, 379, 368), (340, 350, 371, 361), (349, 342, 363, 370), (358, 354, 375, 379), (342, 348, 369, 363), (356, 353, 374, 377), (350, 344, 365, 371), (400, 396, 417, 421), (391, 384, 405, 412), (382, 392, 413, 403), (389, 400, 421, 410), (390, 381, 402, 411), (397, 391, 412, 418), (381, 394, 415, 402), (388, 382, 403, 409), (362, 368, 389, 383), (366, 377, 398, 387), (372, 364, 385, 393), (360, 380, 401, 381), (364, 367, 388, 385), (373, 362, 383, 394), (365, 366, 387, 386), (378, 372, 393, 399), (375, 360, 381, 396), (374, 378, 399, 395), (380, 376, 397, 401), (367, 361, 382, 388), (360, 373, 394, 381), (376, 370, 391, 397), (441, 420, 450, 459), (413, 407, 428, 434), (419, 416, 437, 440), (405, 411, 432, 426), (421, 417, 438, 442), (412, 405, 426, 433), (403, 413, 434, 424), (427, 435, 457, 456), (384, 390, 411, 405), (398, 395, 416, 419), (392, 386, 407, 413), (383, 389, 410, 404), (387, 398, 419, 408), (393, 385, 406, 414), (381, 401, 422, 402), (385, 388, 409, 406), (394, 383, 404, 415), (386, 387, 408, 407), (399, 393, 414, 420), (396, 381, 402, 417), (395, 399, 420, 416), (401, 397, 418, 422), (442, 436, 425, 431), (439, 432, 423, 443), (433, 426, 432, 439), (434, 440, 437, 424), (428, 429, 440, 434), (430, 441, 435, 427), (424, 437, 441, 430), (438, 423, 436, 442), (408, 419, 440, 429), (431, 425, 454, 451), (402, 422, 443, 423), (436, 415, 449, 458), (410, 421, 452, 444), (407, 408, 429, 428), (409, 430, 455, 446), (417, 402, 423, 438), (416, 420, 441, 437), (422, 418, 439, 443), (409, 403, 424, 430), (402, 415, 436, 423), (418, 412, 433, 439), (411, 402, 423, 432), (453, 451, 467, 469), (457, 459, 475, 473), (459, 450, 466, 475), (450, 448, 464, 466), (454, 458, 474, 470), (458, 449, 465, 474), (430, 427, 456, 455), (421, 442, 453, 452), (404, 410, 444, 445), (425, 436, 458, 454), (414, 406, 447, 448), (435, 441, 459, 457), (406, 409, 446, 447), (415, 404, 445, 449), (420, 414, 448, 450), (442, 431, 451, 453), (465, 461, 477, 481), (472, 473, 489, 488), (462, 471, 487, 478), (464, 463, 479, 480), (471, 472, 488, 487), (463, 462, 478, 479), (444, 452, 468, 460), (452, 453, 469, 468), (445, 444, 460, 461), (451, 454, 470, 467), (447, 446, 462, 463), (455, 456, 472, 471), (448, 447, 463, 464), (446, 455, 471, 462), (456, 457, 473, 472), (449, 445, 461, 465), (487, 488, 504, 503), (479, 478, 494, 495), (483, 486, 502, 499), (477, 476, 492, 493), (484, 485, 501, 500), (476, 484, 500, 492), (474, 465, 481, 490), (470, 474, 490, 486), (466, 464, 480, 482), (475, 466, 482, 491), (473, 475, 491, 489), (469, 467, 483, 485), (460, 468, 484, 476), (468, 469, 485, 484), (461, 460, 476, 477), (467, 470, 486, 483), (493, 492, 499, 502), (492, 500, 501, 499), (496, 495, 504, 505), (495, 494, 503, 504), (497, 493, 502, 506), (498, 496, 505, 507), (480, 479, 495, 496), (478, 487, 503, 494), (488, 489, 505, 504), (481, 477, 493, 497), (490, 481, 497, 506), (486, 490, 506, 502), (482, 480, 496, 498), (491, 482, 498, 507), (489, 491, 507, 505), (485, 483, 499, 501), (513, 508, 104, 519), (510, 514, 520, 517), (525, 521, 748, 747), (521, 104, 746, 748), (149, 148, 509, 512), (151, 147, 511, 514), (150, 146, 508, 513), (152, 145, 510, 515), (523, 528, 745, 749), (518, 519, 526, 524), (520, 518, 524, 527), (747, 744, 755, 751), (104, 508, 743, 746), (517, 523, 749, 738), (514, 511, 518, 520), (511, 513, 519, 518), (522, 528, 536, 530), (521, 525, 533, 516), (526, 521, 516, 534), (523, 527, 535, 531), (508, 512, 740, 743), (517, 520, 527, 523), (519, 104, 521, 526), (744, 745, 752, 755), (534, 516, 537, 542), (531, 535, 543, 539), (536, 531, 539, 544), (533, 530, 538, 541), (527, 524, 532, 535), (524, 526, 534, 532), (525, 522, 530, 533), (528, 523, 531, 536), (540, 543, 546, 549), (544, 538, 551, 545), (541, 537, 552, 548), (537, 542, 547, 552), (516, 533, 541, 537), (530, 536, 544, 538), (535, 532, 540, 543), (532, 534, 542, 540), (539, 543, 761, 771), (544, 539, 771, 766), (541, 538, 765, 768), (540, 542, 770, 762), (543, 540, 762, 761), (538, 544, 766, 765), (537, 541, 768, 769), (542, 537, 769, 770), (554, 91, 564, 563), (556, 101, 568, 567), (557, 108, 574, 569), (110, 558, 570, 571), (108, 560, 573, 574), (85, 556, 567, 562), (566, 565, 583, 584), (576, 563, 581, 594), (563, 564, 582, 581), (575, 561, 579, 593), (573, 566, 584, 591), (561, 562, 580, 579), (574, 573, 591, 592), (572, 571, 589, 590), (559, 110, 571, 572), (560, 103, 566, 573), (93, 553, 561, 575), (101, 559, 572, 568), (87, 554, 563, 576), (91, 557, 569, 564), (555, 87, 576, 565), (103, 555, 565, 566), (579, 580, 577, 578), (592, 591, 607, 608), (590, 589, 605, 606), (586, 590, 606, 602), (588, 593, 609, 604), (589, 588, 604, 605), (587, 592, 608, 603), (582, 587, 603, 598), (565, 576, 594, 583), (567, 568, 586, 585), (562, 567, 585, 580), (564, 569, 587, 582), (569, 574, 592, 587), (571, 570, 588, 589), (570, 575, 593, 588), (568, 572, 590, 586), (605, 604, 618, 619), (603, 608, 622, 617), (598, 603, 617, 612), (577, 601, 615, 595), (601, 602, 616, 615), (599, 610, 624, 613), (600, 599, 613, 614), (610, 597, 611, 624), (591, 584, 600, 607), (593, 579, 578, 609), (581, 582, 598, 597), (594, 581, 597, 610), (584, 583, 599, 600), (583, 594, 610, 599), (585, 586, 602, 601), (580, 585, 601, 577), (617, 622, 640, 635), (612, 617, 635, 630), (595, 615, 633, 628), (615, 616, 634, 633), (613, 624, 642, 631), (614, 613, 631, 632), (624, 611, 629, 642), (611, 612, 630, 629), (604, 609, 623, 618), (602, 606, 620, 616), (606, 605, 619, 620), (608, 607, 621, 622), (578, 577, 595, 596), (607, 600, 614, 621), (609, 578, 596, 623), (597, 598, 612, 611), (642, 629, 643, 656), (629, 630, 644, 643), (641, 627, 626, 655), (639, 632, 646, 653), (627, 628, 625, 626), (640, 639, 653, 654), (638, 637, 651, 652), (634, 638, 652, 648), (619, 618, 636, 637), (618, 623, 641, 636), (616, 620, 638, 634), (620, 619, 637, 638), (622, 621, 639, 640), (596, 595, 628, 627), (621, 614, 632, 639), (623, 596, 627, 641), (655, 626, 660, 673), (653, 646, 664, 671), (626, 625, 659, 660), (654, 653, 671, 672), (652, 651, 669, 670), (648, 652, 670, 666), (650, 655, 673, 668), (651, 650, 668, 669), (632, 631, 645, 646), (631, 642, 656, 645), (633, 634, 648, 647), (628, 633, 647, 625), (630, 635, 649, 644), (635, 640, 654, 649), (637, 636, 650, 651), (636, 641, 655, 650), (666, 670, 686, 682), (668, 673, 689, 684), (669, 668, 684, 685), (667, 672, 688, 683), (662, 667, 683, 678), (679, 663, 727, 731), (665, 666, 682, 681), (658, 657, 733, 729), (643, 644, 662, 661), (656, 643, 661, 674), (646, 645, 663, 664), (645, 656, 674, 663), (647, 648, 666, 665), (625, 647, 665, 659), (644, 649, 667, 662), (649, 654, 672, 667), (658, 681, 695, 675), (681, 682, 696, 695), (679, 690, 704, 693), (680, 679, 693, 694), (690, 677, 691, 704), (677, 678, 692, 691), (689, 657, 676, 703), (687, 680, 694, 701), (670, 669, 685, 686), (672, 671, 687, 688), (690, 679, 731, 732), (671, 664, 680, 687), (673, 660, 657, 689), (661, 662, 678, 677), (659, 665, 728, 705), (664, 663, 679, 680), (702, 701, 719, 720), (700, 699, 717, 718), (696, 700, 718, 714), (698, 703, 721, 716), (699, 698, 716, 717), (697, 702, 720, 715), (692, 697, 715, 710), (675, 695, 713, 707), (678, 683, 697, 692), (683, 688, 702, 697), (685, 684, 698, 699), (684, 689, 703, 698), (682, 686, 700, 696), (686, 685, 699, 700), (688, 687, 701, 702), (657, 658, 675, 676), (724, 715, 720, 719), (723, 713, 714, 718), (716, 723, 718, 717), (721, 708, 723, 716), (708, 707, 713, 723), (711, 724, 719, 712), (722, 709, 724, 711), (709, 710, 715, 724), (676, 675, 707, 708), (701, 694, 712, 719), (703, 676, 708, 721), (691, 692, 710, 709), (704, 691, 709, 722), (694, 693, 711, 712), (693, 704, 722, 711), (695, 696, 714, 713), (705, 728, 730, 729), (727, 725, 732, 731), (706, 705, 729, 733), (725, 726, 734, 732), (661, 677, 734, 726), (681, 658, 729, 730), (674, 661, 726, 725), (665, 681, 730, 728), (657, 660, 706, 733), (663, 674, 725, 727), (660, 659, 705, 706), (677, 690, 732, 734), (736, 737, 738, 735), (740, 741, 742, 739), (739, 742, 744, 747), (742, 735, 745, 744), (743, 740, 739, 746), (741, 736, 735, 742), (735, 738, 749, 745), (746, 739, 747, 748), (509, 515, 736, 741), (512, 509, 741, 740), (515, 510, 737, 736), (510, 517, 738, 737), (754, 750, 751, 755), (753, 754, 755, 752), (528, 522, 754, 753), (745, 528, 753, 752), (525, 747, 751, 750), (522, 525, 750, 754), (531, 523, 758, 759), (516, 521, 757, 756), (768, 765, 764, 775), (762, 770, 776, 763), (761, 762, 763, 760), (765, 766, 767, 764), (776, 772, 773, 763), (772, 775, 764, 773), (763, 773, 774, 760), (773, 764, 767, 774), (766, 771, 774, 767), (771, 761, 760, 774), (770, 769, 772, 776), (769, 768, 775, 772), (542, 540, 549, 547), (538, 541, 548, 551), (539, 544, 545, 550), (543, 539, 550, 546), (546, 550, 781, 777), (550, 545, 529, 781), (551, 548, 779, 782), (547, 549, 780, 778), (549, 546, 777, 780), (545, 551, 782, 529), (548, 552, 783, 779), (552, 547, 778, 783)])
_uv = me_plane.uv_layers.new(name='UVMap')
_uv.uv.foreach_set('vector', [1.0, 1.0, 1.0, 0.75, 1.0, 0.75, 1.0, 1.0, 0.25, 1.0, 0.0, 1.0, 0.0, 1.0, 0.25, 1.0, 1.0, 0.75, 1.0, 1.0, 1.0, 1.0, 1.0, 0.75, 0.0, 0.25, 0.0, 0.0, 0.0, 0.0, 0.0, 0.25, 0.25, 1.0, 0.0, 1.0, 0.0, 1.0, 0.25, 1.0, 0.75, 0.0, 1.0, 0.0, 1.0, 0.0, 0.75, 0.0, 0.25, 0.0, 0.5, 0.0, 0.5, 0.0, 0.25, 0.0, 0.25, 0.0, 0.5, 0.0, 0.5, 0.0, 0.25, 0.0, 0.75, 0.0, 1.0, 0.0, 1.0, 0.0, 0.75, 0.0, 0.75, 1.0, 0.5, 1.0, 0.5, 1.0, 0.75, 1.0, 0.75, 1.0, 0.5, 1.0, 0.5, 1.0, 0.75, 1.0, 0.25, 1.0, 0.0, 1.0, 0.0, 1.0, 0.25, 1.0, 0.0, 0.75, 0.0, 0.5, 0.0, 0.5, 0.0, 0.75, 0.0, 0.75, 0.0, 0.5, 0.0, 0.5, 0.0, 0.75, 0.0, 0.25, 0.0, 0.0, 0.0, 0.0, 0.0, 0.25, 1.0, 0.25, 1.0, 0.5, 1.0, 0.5, 1.0, 0.25, 1.0, 0.25, 1.0, 0.5, 1.0, 0.5, 1.0, 0.25, 1.0, 0.75, 1.0, 1.0, 1.0, 1.0, 1.0, 0.75, 1.0, 0.0, 1.0, 0.25, 1.0, 0.25, 1.0, 0.0, 1.0, 0.75, 1.0, 1.0, 1.0, 1.0, 1.0, 0.75, 0.0, 0.0, 0.25, 0.0, 0.25, 0.0, 0.0, 0.0, 1.0, 0.75, 1.0, 0.5, 1.0, 0.5, 1.0, 0.75, 1.0, 0.0, 0.75, 0.0, 0.75, 0.0, 1.0, 0.0, 0.75, 0.0, 0.5, 0.0, 0.5, 0.0, 0.75, 0.0, 0.5, 1.0, 0.75, 1.0, 0.75, 1.0, 0.5, 1.0, 0.0, 0.0, 0.0, 0.25, 0.0, 0.25, 0.0, 0.0, 0.75, 1.0, 1.0, 1.0, 1.0, 1.0, 0.75, 1.0, 0.0, 0.25, 0.0, 0.5, 0.0, 0.5, 0.0, 0.25, 1.0, 0.5, 1.0, 0.25, 1.0, 0.25, 1.0, 0.5, 1.0, 0.25, 1.0, 0.0, 1.0, 0.0, 1.0, 0.25, 0.5, 0.0, 0.25, 0.0, 0.25, 0.0, 0.5, 0.0, 0.25, 0.0, 0.0, 0.0, 0.0, 0.0, 0.25, 0.0, 0.0, 0.5, 0.0, 0.75, 0.0, 0.75, 0.0, 0.5, 0.75, 0.0, 1.0, 0.0, 1.0, 0.0, 0.75, 0.0, 0.0, 1.0, 0.0, 0.75, 0.0, 0.75, 0.0, 1.0, 0.75, 1.0, 0.5, 1.0, 0.5, 1.0, 0.75, 1.0, 0.0, 0.25, 0.0, 0.0, 0.0, 0.0, 0.0, 0.25, 0.5, 1.0, 0.25, 1.0, 0.25, 1.0, 0.375, 1.0, 0.5, 1.0, 1.0, 0.25, 1.0, 0.5, 1.0, 0.5, 1.0, 0.25, 0.25, 0.0, 0.5, 0.0, 0.5, 0.0, 0.375, 0.0, 0.25, 0.0, 1.0, 0.5, 1.0, 0.75, 1.0, 0.75, 1.0, 0.5, 0.5, 0.0, 0.75, 0.0, 0.75, 0.0, 0.5, 0.0, 1.0, 0.5, 1.0, 0.75, 1.0, 0.75, 1.0, 0.5, 1.0, 0.5, 1.0, 0.75, 1.0, 0.75, 1.0, 0.5, 1.0, 0.75, 1.0, 1.0, 1.0, 1.0, 1.0, 0.75, 1.0, 0.0, 1.0, 0.25, 1.0, 0.25, 1.0, 0.0, 1.0, 0.0, 1.0, 0.25, 1.0, 0.25, 1.0, 0.0, 1.0, 0.25, 1.0, 0.5, 1.0, 0.5, 1.0, 0.25, 1.0, 0.0, 1.0, 0.25, 1.0, 0.25, 1.0, 0.0, 1.0, 0.0, 1.0, 0.25, 1.0, 0.25, 1.0, 0.0, 1.0, 0.25, 1.0, 0.5, 1.0, 0.5, 1.0, 0.25, 0.0, 0.5, 0.0, 0.25, 0.0, 0.25, 0.0, 0.5, 0.0, 0.5, 0.0, 0.25, 0.0, 0.25, 0.0, 0.5, 0.0, 0.25, 0.0, 0.0, 0.0, 0.0, 0.0, 0.25, 0.0, 1.0, 0.0, 0.75, 0.0, 0.75, 0.0, 1.0, 0.0, 1.0, 0.0, 0.75, 0.0, 0.75, 0.0, 1.0, 0.0, 0.75, 0.0, 0.5, 0.0, 0.5, 0.0, 0.75, 0.0, 1.0, 0.0, 0.75, 0.0, 0.75, 0.0, 1.0, 0.0, 1.0, 0.0, 0.75, 0.0, 0.75, 0.0, 1.0, 0.0, 0.75, 0.0, 0.5, 0.0, 0.5, 0.0, 0.75, 0.5, 1.0, 0.25, 1.0, 0.25, 1.0, 0.5, 1.0, 0.5, 1.0, 0.25, 1.0, 0.25, 1.0, 0.5, 1.0, 0.25, 1.0, 0.0, 1.0, 0.0, 1.0, 0.25, 1.0, 1.0, 1.0, 0.75, 1.0, 0.75, 1.0, 1.0, 1.0, 1.0, 1.0, 0.75, 1.0, 0.75, 1.0, 1.0, 1.0, 0.75, 1.0, 0.5, 1.0, 0.5, 1.0, 0.75, 1.0, 1.0, 1.0, 0.75, 1.0, 0.75, 1.0, 1.0, 1.0, 1.0, 1.0, 0.75, 1.0, 0.75, 1.0, 1.0, 1.0, 0.75, 1.0, 0.5, 1.0, 0.5, 1.0, 0.75, 1.0, 0.5, 0.0, 0.75, 0.0, 0.75, 0.0, 0.5, 0.0, 0.5, 0.0, 0.75, 0.0, 0.75, 0.0, 0.5, 0.0, 0.75, 0.0, 1.0, 0.0, 1.0, 0.0, 0.75, 0.0, 0.0, 0.0, 0.25, 0.0, 0.25, 0.0, 0.0, 0.0, 0.0, 0.0, 0.25, 0.0, 0.25, 0.0, 0.0, 0.0, 0.25, 0.0, 0.5, 0.0, 0.5, 0.0, 0.25, 0.0, 0.0, 0.0, 0.25, 0.0, 0.25, 0.0, 0.0, 0.0, 0.0, 0.0, 0.25, 0.0, 0.25, 0.0, 0.0, 0.0, 0.25, 0.0, 0.5, 0.0, 0.5, 0.0, 0.25, 0.0, 0.5, 0.0, 0.75, 0.0, 0.75, 0.0, 0.5, 0.0, 0.5, 0.0, 0.75, 0.0, 0.75, 0.0, 0.5, 0.0, 0.75, 0.0, 1.0, 0.0, 1.0, 0.0, 0.75, 0.0, 0.5, 1.0, 0.25, 1.0, 0.25, 1.0, 0.5, 1.0, 0.5, 1.0, 0.25, 1.0, 0.25, 1.0, 0.5, 1.0, 0.25, 1.0, 0.0, 1.0, 0.0, 1.0, 0.25, 1.0, 0.0, 0.5, 0.0, 0.25, 0.0, 0.25, 0.0, 0.5, 0.0, 0.5, 0.0, 0.25, 0.0, 0.25, 0.0, 0.5, 0.0, 0.25, 0.0, 0.0, 0.0, 0.0, 0.0, 0.25, 1.0, 0.5, 1.0, 0.75, 1.0, 0.75, 1.0, 0.5, 1.0, 0.5, 1.0, 0.75, 1.0, 0.75, 1.0, 0.5, 1.0, 0.75, 1.0, 1.0, 1.0, 1.0, 1.0, 0.75, 0.0, 0.75, 0.0, 0.5, 0.0, 0.5, 0.0, 0.75, 1.0, 1.0, 0.75, 1.0, 0.75, 1.0, 1.0, 1.0, 0.0, 0.5, 0.0, 0.25, 0.0, 0.25, 0.0, 0.5, 0.0, 0.75, 0.0, 1.0, 0.0, 1.0, 0.0, 0.75, 0.0, 1.0, 0.25, 1.0, 0.25, 1.0, 0.0, 1.0, 0.25, 1.0, 0.5, 1.0, 0.5, 1.0, 0.25, 1.0, 0.375, 0.0, 0.5, 0.0, 0.5, 0.0, 0.375, 0.0, 0.0, 0.25, 0.0, 0.0, 0.0, 0.0, 0.0, 0.25, 0.75, 1.0, 0.5, 1.0, 0.5, 1.0, 0.5, 1.0, 0.75, 1.0, 1.0, 0.5, 1.0, 0.75, 1.0, 0.75, 1.0, 0.5, 1.0, 0.25, 1.0, 0.5, 1.0, 0.5, 1.0, 0.25, 0.5, 0.0, 0.75, 0.0, 0.75, 0.0, 0.5, 0.0, 0.5, 0.0, 0.25, 0.0, 0.25, 0.0, 0.25, 0.0, 0.25, 0.0, 0.0, 0.5, 0.0, 0.25, 0.0, 0.25, 0.0, 0.5, 1.0, 1.0, 0.75, 1.0, 0.75, 1.0, 1.0, 1.0, 0.0, 0.75, 0.0, 0.5, 0.0, 0.5, 0.0, 0.75, 1.0, 0.0, 1.0, 0.25, 1.0, 0.25, 1.0, 0.0, 0.25, 1.0, 0.0, 1.0, 0.0, 1.0, 0.25, 1.0, 0.25, 1.0, 0.0, 0.0, 0.25, 0.0, 0.25, 0.0, 0.25, 0.0, 0.0, 0.0, 1.0, 0.75, 1.0, 1.0, 1.0, 1.0, 1.0, 0.75, 0.0, 1.0, 0.0, 0.75, 0.0, 0.75, 0.0, 1.0, 0.75, 0.0, 1.0, 0.0, 1.0, 0.0, 0.75, 0.0, 0.0, 0.75, 0.0, 0.5, 0.0, 0.5, 0.0, 0.75, 1.0, 0.0, 1.0, 0.25, 1.0, 0.25, 1.0, 0.0, 0.25, 1.0, 0.0, 1.0, 0.0, 1.0, 0.25, 1.0, 0.0, 0.0, 0.25, 0.0, 0.25, 0.0, 0.0, 0.0, 1.0, 0.75, 1.0, 1.0, 1.0, 1.0, 1.0, 0.75, 0.0, 1.0, 0.0, 0.75, 0.0, 0.75, 0.0, 1.0, 0.75, 0.0, 1.0, 0.0, 1.0, 0.0, 0.75, 0.0, 0.5, 1.0, 0.375, 1.0, 0.25, 1.0, 0.25, 1.0, 0.5, 1.0, 0.0, 0.25, 0.0, 0.0, 0.0, 0.0, 0.0, 0.25, 0.75, 1.0, 0.5, 1.0, 0.5, 1.0, 0.75, 1.0, 1.0, 0.5, 1.0, 0.75, 1.0, 0.75, 1.0, 0.5, 1.0, 0.25, 1.0, 0.5, 1.0, 0.5, 1.0, 0.25, 0.5, 0.0, 0.75, 0.0, 0.75, 0.0, 0.5, 0.0, 0.25, 0.0, 0.375, 0.0, 0.5, 0.0, 0.5, 0.0, 0.25, 0.0, 0.0, 0.5, 0.0, 0.25, 0.0, 0.25, 0.0, 0.5, 1.0, 1.0, 0.75, 1.0, 0.75, 1.0, 1.0, 1.0, 0.75, 0.0, 1.0, 0.0, 1.0, 0.0, 0.75, 0.0, 0.5, 1.0, 0.25, 1.0, 0.25, 1.0, 0.5, 1.0, 0.0, 0.25, 0.0, 0.0, 0.0, 0.0, 0.0, 0.25, 0.75, 1.0, 0.5, 1.0, 0.5, 1.0, 0.75, 1.0, 1.0, 0.5, 1.0, 0.75, 1.0, 0.75, 1.0, 0.5, 1.0, 0.25, 1.0, 0.5, 1.0, 0.5, 1.0, 0.25, 0.5, 0.0, 0.75, 0.0, 0.75, 0.0, 0.5, 0.0, 0.25, 0.0, 0.5, 0.0, 0.5, 0.0, 0.25, 0.0, 0.0, 0.5, 0.0, 0.25, 0.0, 0.25, 0.0, 0.5, 1.0, 1.0, 0.75, 1.0, 0.75, 1.0, 1.0, 1.0, 0.0, 0.75, 0.0, 0.5, 0.0, 0.5, 0.0, 0.75, 1.0, 0.0, 1.0, 0.25, 1.0, 0.25, 1.0, 0.0, 0.25, 1.0, 0.0, 1.0, 0.0, 1.0, 0.25, 1.0, 0.0, 0.0, 0.25, 0.0, 0.25, 0.0, 0.0, 0.0, 1.0, 0.75, 1.0, 1.0, 1.0, 1.0, 1.0, 0.75, 0.0, 1.0, 0.0, 0.75, 0.0, 0.75, 0.0, 1.0, 0.75, 0.75, 1.0, 0.75, 1.0, 1.0, 0.75, 1.0, 0.25, 0.75, 0.5, 0.75, 0.5, 1.0, 0.25, 1.0, 0.5, 0.75, 0.25, 0.75, 0.25, 0.75, 0.5, 0.75, 0.75, 0.25, 1.0, 0.25, 1.0, 0.5, 0.75, 0.5, 0.5, 0.25, 0.75, 0.25, 0.75, 0.25, 0.5, 0.25, 0.5, 0.0, 0.75, 0.0, 0.75, 0.25, 0.5, 0.25, 0.75, 0.0, 1.0, 0.0, 1.0, 0.25, 0.75, 0.25, 0.0, 0.25, 0.25, 0.25, 0.25, 0.5, 0.0, 0.5, 0.0, 0.0, 0.25, 0.0, 0.25, 0.25, 0.0, 0.25, 0.25, 0.0, 0.5, 0.0, 0.5, 0.25, 0.25, 0.25, 0.0, 0.75, 0.25, 0.75, 0.25, 1.0, 0.0, 1.0, 0.0, 0.5, 0.25, 0.5, 0.25, 0.75, 0.0, 0.75, 0.75, 0.5, 0.75, 0.75, 0.75, 0.75, 0.75, 0.5, 0.5, 0.75, 0.75, 0.75, 0.75, 1.0, 0.5, 1.0, 0.25, 0.5, 0.25, 0.25, 0.25, 0.25, 0.25, 0.5, 0.75, 0.5, 1.0, 0.5, 1.0, 0.75, 0.75, 0.75, 1.0, 0.25, 1.0, 0.0, 1.0, 0.0, 1.0, 0.25, 0.0, 1.0, 0.25, 1.0, 0.25, 1.0, 0.0, 1.0, 0.25, 0.0, 0.0, 0.0, 0.0, 0.0, 0.25, 0.0, 1.0, 1.0, 1.0, 0.75, 1.0, 0.75, 1.0, 1.0, 0.0, 0.75, 0.0, 1.0, 0.0, 1.0, 0.0, 0.75, 1.0, 0.0, 0.75, 0.0, 0.75, 0.0, 1.0, 0.0, 0.25, 1.0, 0.5, 1.0, 0.5, 1.0, 0.25, 1.0, 0.0, 0.0, 0.0, 0.25, 0.0, 0.25, 0.0, 0.0, 0.5, 1.0, 0.75, 1.0, 0.75, 1.0, 0.5, 1.0, 1.0, 0.75, 1.0, 0.5, 1.0, 0.5, 1.0, 0.75, 1.0, 0.5, 1.0, 0.25, 1.0, 0.25, 1.0, 0.5, 0.75, 0.0, 0.5, 0.0, 0.5, 0.0, 0.75, 0.0, 0.5, 0.0, 0.25, 0.0, 0.25, 0.0, 0.5, 0.0, 0.0, 0.25, 0.0, 0.5, 0.0, 0.5, 0.0, 0.25, 0.75, 1.0, 1.0, 1.0, 1.0, 1.0, 0.75, 1.0, 0.0, 0.5, 0.0, 0.75, 0.0, 0.75, 0.0, 0.5, 0.25, 1.0, 0.5, 1.0, 0.5, 1.0, 0.25, 1.0, 0.0, 0.0, 0.0, 0.25, 0.0, 0.25, 0.0, 0.0, 0.5, 1.0, 0.75, 1.0, 0.75, 1.0, 0.5, 1.0, 1.0, 0.75, 1.0, 0.5, 1.0, 0.5, 1.0, 0.75, 1.0, 0.5, 1.0, 0.25, 1.0, 0.25, 1.0, 0.5, 0.75, 0.0, 0.5, 0.0, 0.5, 0.0, 0.75, 0.0, 0.5, 0.0, 0.25, 0.0, 0.25, 0.0, 0.5, 0.0, 0.0, 0.25, 0.0, 0.5, 0.0, 0.5, 0.0, 0.25, 0.75, 1.0, 1.0, 1.0, 1.0, 1.0, 0.75, 1.0, 0.0, 0.5, 0.0, 0.75, 0.0, 0.75, 0.0, 0.5, 1.0, 0.25, 1.0, 0.0, 1.0, 0.0, 1.0, 0.25, 0.0, 1.0, 0.25, 1.0, 0.25, 1.0, 0.0, 1.0, 0.25, 0.0, 0.0, 0.0, 0.0, 0.0, 0.25, 0.0, 1.0, 1.0, 1.0, 0.75, 1.0, 0.75, 1.0, 1.0, 0.0, 0.75, 0.0, 1.0, 0.0, 1.0, 0.0, 0.75, 1.0, 0.0, 0.75, 0.0, 0.75, 0.0, 1.0, 0.0, 1.0, 0.0, 0.75, 0.0, 0.75, 0.0, 1.0, 0.0, 0.25, 0.0, 0.0, 0.0, 0.0, 0.0, 0.25, 0.0, 1.0, 1.0, 1.0, 0.75, 1.0, 0.75, 1.0, 1.0, 0.0, 0.75, 0.0, 1.0, 0.0, 1.0, 0.0, 0.75, 0.0, 1.0, 0.25, 1.0, 0.25, 1.0, 0.0, 1.0, 0.25, 1.0, 0.5, 1.0, 0.5, 1.0, 0.25, 1.0, 1.0, 0.75, 1.0, 0.5, 1.0, 0.5, 1.0, 0.75, 0.0, 0.5, 0.0, 0.75, 0.0, 0.75, 0.0, 0.5, 0.75, 0.0, 0.5, 0.0, 0.5, 0.0, 0.75, 0.0, 0.5, 0.0, 0.25, 0.0, 0.25, 0.0, 0.5, 0.0, 0.0, 0.25, 0.0, 0.5, 0.0, 0.5, 0.0, 0.25, 1.0, 0.5, 1.0, 0.25, 1.0, 0.25, 1.0, 0.5, 0.75, 1.0, 1.0, 1.0, 1.0, 1.0, 0.75, 1.0, 0.0, 0.0, 0.0, 0.25, 0.0, 0.25, 0.0, 0.0, 0.5, 1.0, 0.75, 1.0, 0.75, 1.0, 0.5, 1.0, 1.0, 0.25, 1.0, 0.0, 1.0, 0.0, 1.0, 0.25, 0.0, 0.75, 0.0, 1.0, 0.0, 1.0, 0.0, 0.75, 1.0, 0.5, 1.0, 0.25, 1.0, 0.25, 1.0, 0.5, 0.25, 1.0, 0.5, 1.0, 0.5, 1.0, 0.25, 1.0, 0.5, 1.0, 0.75, 1.0, 0.75, 1.0, 0.5, 1.0, 0.0, 0.0, 0.0, 0.25, 0.0, 0.25, 0.0, 0.0, 1.0, 0.75, 1.0, 0.5, 1.0, 0.5, 1.0, 0.75, 1.0, 0.0, 0.75, 0.0, 0.75, 0.0, 1.0, 0.0, 0.75, 0.0, 0.5, 0.0, 0.5, 0.0, 0.75, 0.0, 1.0, 1.0, 1.0, 0.75, 1.0, 0.75, 1.0, 1.0, 0.75, 1.0, 1.0, 1.0, 1.0, 1.0, 0.75, 1.0, 0.0, 1.0, 0.25, 1.0, 0.25, 1.0, 0.0, 1.0, 1.0, 0.25, 1.0, 0.0, 1.0, 0.0, 1.0, 0.25, 0.25, 0.0, 0.0, 0.0, 0.0, 0.0, 0.25, 0.0, 0.5, 0.0, 0.25, 0.0, 0.25, 0.0, 0.5, 0.0, 0.0, 0.25, 0.0, 0.5, 0.0, 0.5, 0.0, 0.25, 0.75, 1.0, 1.0, 1.0, 1.0, 1.0, 0.75, 1.0, 0.0, 1.0, 0.25, 1.0, 0.25, 1.0, 0.0, 1.0, 1.0, 0.25, 1.0, 0.0, 1.0, 0.0, 1.0, 0.25, 0.0, 0.5, 0.0, 0.75, 0.0, 0.75, 0.0, 0.5, 0.25, 0.0, 0.0, 0.0, 0.0, 0.0, 0.25, 0.0, 0.5, 0.0, 0.25, 0.0, 0.25, 0.0, 0.5, 0.0, 0.0, 0.75, 0.0, 1.0, 0.0, 1.0, 0.0, 0.75, 1.0, 0.5, 1.0, 0.25, 1.0, 0.25, 1.0, 0.5, 0.25, 1.0, 0.5, 1.0, 0.5, 1.0, 0.25, 1.0, 0.5, 1.0, 0.75, 1.0, 0.75, 1.0, 0.5, 1.0, 0.0, 0.0, 0.0, 0.25, 0.0, 0.25, 0.0, 0.0, 1.0, 0.75, 1.0, 0.5, 1.0, 0.5, 1.0, 0.75, 1.0, 0.0, 0.75, 0.0, 0.75, 0.0, 1.0, 0.0, 0.75, 0.0, 0.5, 0.0, 0.5, 0.0, 0.75, 0.0, 1.0, 1.0, 1.0, 0.75, 1.0, 0.75, 1.0, 1.0, 0.5, 0.0, 0.25, 0.0, 0.25, 0.0, 0.5, 0.0, 0.75, 0.25, 0.75, 0.5, 1.0, 0.5, 1.0, 0.25, 0.25, 0.25, 0.25, 0.5, 0.5, 0.5, 0.5, 0.25, 0.5, 0.75, 0.25, 0.75, 0.25, 0.75, 0.5, 0.75, 0.25, 0.5, 0.25, 0.75, 0.5, 0.75, 0.5, 0.5, 0.0, 0.5, 0.0, 0.75, 0.25, 0.75, 0.25, 0.5, 0.0, 0.75, 0.0, 1.0, 0.0, 1.0, 0.0, 0.75, 0.25, 1.0, 0.5, 1.0, 0.5, 1.0, 0.25, 1.0, 0.5, 1.0, 0.75, 1.0, 0.75, 1.0, 0.5, 1.0, 0.0, 0.25, 0.0, 0.5, 0.25, 0.5, 0.25, 0.25, 0.75, 0.75, 0.5, 0.75, 0.5, 0.75, 0.75, 0.75, 0.0, 0.0, 0.0, 0.25, 0.0, 0.25, 0.0, 0.0, 0.5, 0.25, 0.5, 0.5, 0.75, 0.5, 0.75, 0.25, 0.75, 0.5, 0.75, 0.75, 1.0, 0.75, 1.0, 0.5, 0.5, 0.5, 0.5, 0.75, 0.75, 0.75, 0.75, 0.5, 0.0, 0.25, 0.25, 0.25, 0.25, 0.25, 0.0, 0.25, 1.0, 0.25, 1.0, 0.0, 1.0, 0.0, 1.0, 0.25, 0.0, 0.25, 0.25, 0.25, 0.25, 0.25, 0.0, 0.25, 1.0, 1.0, 1.0, 0.75, 1.0, 0.75, 1.0, 1.0, 0.25, 0.0, 0.0, 0.0, 0.0, 0.0, 0.25, 0.0, 0.25, 0.25, 0.5, 0.25, 0.5, 0.25, 0.25, 0.25, 0.0, 1.0, 0.25, 1.0, 0.25, 1.0, 0.0, 1.0, 0.75, 0.75, 0.5, 0.75, 0.5, 0.75, 0.75, 0.75, 0.0, 0.75, 0.0, 1.0, 0.0, 1.0, 0.0, 0.75, 0.25, 0.0, 0.0, 0.0, 0.0, 0.0, 0.25, 0.0, 0.75, 0.25, 1.0, 0.25, 1.0, 0.25, 0.75, 0.25, 0.25, 0.75, 0.0, 0.75, 0.0, 0.75, 0.25, 0.75, 1.0, 0.25, 1.0, 0.0, 1.0, 0.0, 1.0, 0.25, 0.5, 0.25, 0.75, 0.25, 0.75, 0.25, 0.5, 0.25, 0.0, 1.0, 0.25, 1.0, 0.25, 1.0, 0.0, 1.0, 0.75, 1.0, 1.0, 1.0, 1.0, 1.0, 0.75, 1.0, 1.0, 1.0, 1.0, 0.75, 1.0, 0.75, 1.0, 1.0, 0.75, 0.0, 0.5, 0.0, 0.5, 0.0, 0.75, 0.0, 0.25, 0.25, 0.5, 0.25, 0.5, 0.25, 0.25, 0.25, 1.0, 0.0, 0.75, 0.0, 0.75, 0.0, 1.0, 0.0, 1.0, 0.75, 0.75, 0.75, 0.75, 0.75, 1.0, 0.75, 0.0, 0.5, 0.0, 0.75, 0.0, 0.75, 0.0, 0.5, 0.0, 0.5, 0.0, 0.75, 0.0, 0.25, 0.0, 0.5, 0.0, 0.25, 0.0, 0.5, 0.0, 0.5, 0.0, 0.25, 0.25, 0.0, 0.0, 0.0, 0.0, 0.0, 0.25, 0.0, 0.25, 0.25, 0.5, 0.25, 0.5, 0.25, 0.25, 0.25, 0.0, 1.0, 0.25, 1.0, 0.25, 1.0, 0.0, 1.0, 0.75, 0.75, 0.5, 0.75, 0.5, 0.75, 0.75, 0.75, 0.0, 0.75, 0.0, 1.0, 0.0, 1.0, 0.0, 0.75, 0.5, 0.0, 0.25, 0.0, 0.25, 0.0, 0.5, 0.0, 1.0, 0.75, 0.75, 0.75, 0.75, 0.75, 1.0, 0.75, 0.25, 1.0, 0.5, 1.0, 0.5, 1.0, 0.25, 1.0, 1.0, 0.0, 0.75, 0.0, 0.75, 0.0, 1.0, 0.0, 0.75, 1.0, 1.0, 1.0, 1.0, 1.0, 0.75, 1.0, 0.0, 0.0, 0.0, 0.25, 0.0, 0.25, 0.0, 0.0, 0.75, 0.25, 1.0, 0.25, 1.0, 0.25, 0.75, 0.25, 0.5, 0.25, 0.75, 0.25, 0.75, 0.25, 0.5, 0.25, 0.5, 0.75, 0.25, 0.75, 0.25, 0.75, 0.5, 0.75, 0.75, 0.0, 0.5, 0.0, 0.5, 0.0, 0.75, 0.0, 0.5, 1.0, 0.75, 1.0, 0.75, 1.0, 0.5, 1.0, 0.25, 0.75, 0.0, 0.75, 0.0, 0.75, 0.25, 0.75, 0.25, 1.0, 0.5, 1.0, 0.5, 1.0, 0.25, 1.0, 1.0, 0.75, 0.75, 0.75, 0.75, 0.75, 1.0, 0.75, 0.5, 0.0, 0.25, 0.0, 0.25, 0.0, 0.5, 0.0, 1.0, 0.25, 1.0, 0.0, 1.0, 0.0, 1.0, 0.25, 0.0, 0.25, 0.25, 0.25, 0.25, 0.25, 0.0, 0.25, 1.0, 1.0, 1.0, 0.75, 1.0, 0.75, 1.0, 1.0, 0.25, 0.0, 0.0, 0.0, 0.0, 0.0, 0.25, 0.0, 0.25, 0.25, 0.5, 0.25, 0.5, 0.25, 0.25, 0.25, 0.0, 1.0, 0.25, 1.0, 0.25, 1.0, 0.0, 1.0, 0.75, 0.75, 0.5, 0.75, 0.5, 0.75, 0.75, 0.75, 0.0, 0.75, 0.0, 1.0, 0.0, 1.0, 0.0, 0.75, 1.0, 1.0, 1.0, 0.75, 1.0, 0.75, 1.0, 1.0, 0.0, 0.25, 0.25, 0.25, 0.25, 0.25, 0.0, 0.25, 1.0, 0.25, 1.0, 0.0, 1.0, 0.0, 1.0, 0.25, 1.0, 0.0, 0.75, 0.0, 0.75, 0.0, 1.0, 0.0, 0.75, 1.0, 1.0, 1.0, 1.0, 1.0, 0.75, 1.0, 0.0, 0.0, 0.0, 0.25, 0.0, 0.25, 0.0, 0.0, 0.75, 0.25, 1.0, 0.25, 1.0, 0.25, 0.75, 0.25, 0.5, 0.25, 0.75, 0.25, 0.75, 0.25, 0.5, 0.25, 0.5, 0.75, 0.25, 0.75, 0.25, 0.75, 0.5, 0.75, 0.75, 0.0, 0.5, 0.0, 0.5, 0.0, 0.75, 0.0, 0.5, 1.0, 0.75, 1.0, 0.75, 1.0, 0.5, 1.0, 0.25, 0.75, 0.0, 0.75, 0.0, 0.75, 0.25, 0.75, 0.25, 0.0, 0.0, 0.0, 0.0, 0.0, 0.25, 0.0, 0.25, 0.25, 0.5, 0.25, 0.5, 0.25, 0.25, 0.25, 0.0, 1.0, 0.25, 1.0, 0.25, 1.0, 0.0, 1.0, 0.75, 0.75, 0.5, 0.75, 0.5, 0.75, 0.75, 0.75, 0.0, 0.75, 0.0, 1.0, 0.0, 1.0, 0.0, 0.75, 0.5, 0.0, 0.25, 0.0, 0.25, 0.0, 0.5, 0.0, 1.0, 0.75, 0.75, 0.75, 0.75, 0.75, 1.0, 0.75, 0.25, 1.0, 0.5, 1.0, 0.5, 1.0, 0.25, 1.0, 1.0, 0.0, 0.75, 0.0, 0.75, 0.0, 1.0, 0.0, 0.75, 1.0, 1.0, 1.0, 1.0, 1.0, 0.75, 1.0, 0.0, 0.0, 0.0, 0.25, 0.0, 0.25, 0.0, 0.0, 0.75, 0.25, 1.0, 0.25, 1.0, 0.25, 0.75, 0.25, 0.5, 0.25, 0.75, 0.25, 0.75, 0.25, 0.5, 0.25, 0.5, 0.75, 0.25, 0.75, 0.25, 0.75, 0.5, 0.75, 0.75, 0.0, 0.5, 0.0, 0.5, 0.0, 0.75, 0.0, 0.5, 1.0, 0.75, 1.0, 0.75, 1.0, 0.5, 1.0, 0.25, 0.75, 0.0, 0.75, 0.0, 0.75, 0.25, 0.75, 0.25, 1.0, 0.5, 1.0, 0.5, 1.0, 0.25, 1.0, 1.0, 0.75, 0.75, 0.75, 0.75, 0.75, 1.0, 0.75, 0.5, 0.0, 0.25, 0.0, 0.25, 0.0, 0.5, 0.0, 0.75, 0.25, 1.0, 0.25, 1.0, 0.25, 0.75, 0.25, 0.0, 0.0, 0.0, 0.25, 0.0, 0.25, 0.0, 0.0, 0.75, 1.0, 1.0, 1.0, 1.0, 1.0, 0.75, 1.0, 1.0, 0.0, 0.75, 0.0, 0.75, 0.0, 1.0, 0.0, 0.0, 0.0, 0.0, 0.0, 0.0, 0.0, 0.0, 0.0, 1.0, 0.25, 1.0, 0.0, 1.0, 0.0, 1.0, 0.25, 0.0, 0.25, 0.25, 0.25, 0.25, 0.25, 0.0, 0.25, 1.0, 1.0, 1.0, 0.75, 1.0, 0.75, 1.0, 1.0, 0.0, 0.0, 0.0, 0.0, 0.0, 0.0, 0.0, 0.0, 1.0, 1.0, 1.0, 0.75, 1.0, 0.75, 1.0, 1.0, 0.0, 0.25, 0.25, 0.25, 0.25, 0.25, 0.0, 0.25, 1.0, 0.25, 1.0, 0.0, 1.0, 0.0, 1.0, 0.25, 1.0, 0.0, 0.75, 0.0, 0.75, 0.0, 1.0, 0.0, 0.75, 1.0, 1.0, 1.0, 1.0, 1.0, 0.75, 1.0, 0.0, 0.0, 0.0, 0.25, 0.0, 0.25, 0.0, 0.0, 0.75, 0.25, 1.0, 0.25, 1.0, 0.25, 0.75, 0.25, 0.0, 0.0, 0.0, 0.0, 0.0, 0.0, 0.0, 0.0, 0.5, 0.25, 0.75, 0.25, 0.75, 0.25, 0.5, 0.25, 0.5, 0.75, 0.25, 0.75, 0.25, 0.75, 0.5, 0.75, 0.75, 0.0, 0.5, 0.0, 0.5, 0.0, 0.75, 0.0, 0.5, 1.0, 0.75, 1.0, 0.75, 1.0, 0.5, 1.0, 0.25, 0.75, 0.0, 0.75, 0.0, 0.75, 0.25, 0.75, 0.25, 0.0, 0.0, 0.0, 0.0, 0.0, 0.25, 0.0, 0.25, 0.25, 0.5, 0.25, 0.5, 0.25, 0.25, 0.25, 0.0, 1.0, 0.25, 1.0, 0.25, 1.0, 0.0, 1.0, 0.75, 0.75, 0.5, 0.75, 0.5, 0.75, 0.75, 0.75, 0.0, 0.75, 0.0, 1.0, 0.0, 1.0, 0.0, 0.75, 0.5, 0.0, 0.25, 0.0, 0.25, 0.0, 0.5, 0.0, 1.0, 0.75, 0.75, 0.75, 0.75, 0.75, 1.0, 0.75, 0.25, 1.0, 0.5, 1.0, 0.5, 1.0, 0.25, 1.0, 0.0, 0.0, 0.0, 0.0, 0.0, 0.0, 0.0, 0.0, 0.5, 0.25, 0.75, 0.25, 0.75, 0.25, 0.5, 0.25, 0.5, 0.75, 0.25, 0.75, 0.25, 0.75, 0.5, 0.75, 0.75, 0.0, 0.5, 0.0, 0.5, 0.0, 0.75, 0.0, 0.5, 1.0, 0.75, 1.0, 0.75, 1.0, 0.5, 1.0, 0.25, 0.75, 0.0, 0.75, 0.0, 0.75, 0.25, 0.75, 0.25, 1.0, 0.5, 1.0, 0.5, 1.0, 0.25, 1.0, 1.0, 0.75, 0.75, 0.75, 0.75, 0.75, 1.0, 0.75, 0.5, 0.0, 0.25, 0.0, 0.25, 0.0, 0.5, 0.0, 0.0, 0.75, 0.0, 1.0, 0.0, 1.0, 0.0, 0.75, 0.75, 0.75, 0.5, 0.75, 0.5, 0.75, 0.75, 0.75, 0.0, 1.0, 0.25, 1.0, 0.25, 1.0, 0.0, 1.0, 0.25, 0.25, 0.5, 0.25, 0.5, 0.25, 0.25, 0.25, 0.25, 0.0, 0.0, 0.0, 0.0, 0.0, 0.25, 0.0, 0.75, 0.75, 0.5, 0.75, 0.5, 0.75, 0.75, 0.75, 0.0, 0.75, 0.0, 1.0, 0.0, 1.0, 0.0, 0.75, 0.5, 0.0, 0.25, 0.0, 0.25, 0.0, 0.5, 0.0, 1.0, 0.75, 0.75, 0.75, 0.75, 0.75, 1.0, 0.75, 0.25, 1.0, 0.5, 1.0, 0.5, 1.0, 0.25, 1.0, 0.25, 0.75, 0.0, 0.75, 0.0, 0.75, 0.25, 0.75, 0.5, 1.0, 0.75, 1.0, 0.75, 1.0, 0.5, 1.0, 0.75, 0.0, 0.5, 0.0, 0.5, 0.0, 0.75, 0.0, 1.0, 1.0, 1.0, 0.75, 1.0, 0.75, 1.0, 1.0, 0.0, 0.25, 0.25, 0.25, 0.25, 0.25, 0.0, 0.25, 1.0, 0.25, 1.0, 0.0, 1.0, 0.0, 1.0, 0.25, 0.0, 0.0, 0.0, 0.0, 0.0, 0.0, 0.0, 0.0, 1.0, 0.0, 0.75, 0.0, 0.75, 0.0, 1.0, 0.0, 0.75, 1.0, 1.0, 1.0, 1.0, 1.0, 0.75, 1.0, 0.0, 0.0, 0.0, 0.25, 0.0, 0.25, 0.0, 0.0, 0.75, 0.25, 1.0, 0.25, 1.0, 0.25, 0.75, 0.25, 0.0, 0.0, 0.0, 0.0, 0.0, 0.0, 0.0, 0.0, 0.5, 0.25, 0.75, 0.25, 0.75, 0.25, 0.5, 0.25, 0.5, 0.75, 0.25, 0.75, 0.25, 0.75, 0.5, 0.75, 0.75, 0.0, 0.5, 0.0, 0.5, 0.0, 0.75, 0.0, 0.5, 1.0, 0.75, 1.0, 0.75, 1.0, 0.5, 1.0, 0.25, 0.75, 0.0, 0.75, 0.0, 0.75, 0.25, 0.75, 0.75, 0.25, 0.75, 0.25, 0.75, 0.25, 0.75, 0.25, 0.25, 0.0, 0.0, 0.0, 0.0, 0.0, 0.25, 0.0, 0.25, 0.25, 0.5, 0.25, 0.5, 0.25, 0.25, 0.25, 0.0, 1.0, 0.25, 1.0, 0.25, 1.0, 0.0, 1.0, 0.75, 0.75, 0.5, 0.75, 0.5, 0.75, 0.75, 0.75, 0.0, 0.75, 0.0, 1.0, 0.0, 1.0, 0.0, 0.75, 0.5, 0.0, 0.25, 0.0, 0.25, 0.0, 0.5, 0.0, 1.0, 0.0, 1.0, 0.25, 1.0, 0.25, 1.0, 0.0, 0.0, 1.0, 0.25, 1.0, 0.25, 1.0, 0.0, 1.0, 0.25, 0.25, 0.5, 0.25, 0.5, 0.25, 0.25, 0.25, 0.25, 0.0, 0.0, 0.0, 0.0, 0.0, 0.25, 0.0, 1.0, 1.0, 1.0, 0.75, 1.0, 0.75, 1.0, 1.0, 0.0, 0.25, 0.25, 0.25, 0.25, 0.25, 0.0, 0.25, 1.0, 0.25, 1.0, 0.0, 1.0, 0.0, 1.0, 0.25, 0.0, 0.0, 0.0, 0.0, 0.0, 0.0, 0.0, 0.0, 1.0, 0.0, 0.75, 0.0, 0.75, 0.0, 1.0, 0.0, 0.75, 1.0, 1.0, 1.0, 1.0, 1.0, 0.75, 1.0, 0.0, 0.0, 0.0, 0.25, 0.0, 0.25, 0.0, 0.0, 0.75, 0.25, 1.0, 0.25, 1.0, 0.25, 0.75, 0.25, 0.0, 0.0, 0.0, 0.0, 0.0, 0.0, 0.0, 0.0, 0.5, 0.25, 0.75, 0.25, 0.75, 0.25, 0.5, 0.25, 0.5, 0.75, 0.25, 0.75, 0.25, 0.75, 0.5, 0.75, 0.75, 0.75, 0.75, 1.0, 1.0, 1.0, 1.0, 0.75, 0.25, 0.75, 0.25, 1.0, 0.5, 1.0, 0.5, 0.75, 0.0, 0.75, 0.0, 1.0, 0.25, 1.0, 0.25, 0.75, 0.25, 0.0, 0.25, 0.25, 0.5, 0.25, 0.5, 0.0, 0.0, 0.0, 0.0, 0.25, 0.25, 0.25, 0.25, 0.0, 0.75, 0.0, 0.75, 0.25, 1.0, 0.25, 1.0, 0.0, 0.5, 0.0, 0.5, 0.25, 0.75, 0.25, 0.75, 0.0, 0.5, 0.75, 0.5, 1.0, 0.75, 1.0, 0.75, 0.75, 0.0, 0.25, 0.25, 0.25, 0.25, 0.25, 0.0, 0.25, 1.0, 0.75, 1.0, 1.0, 1.0, 1.0, 1.0, 0.75, 0.0, 0.0, 0.0, 0.0, 0.0, 0.0, 0.0, 0.0, 0.75, 1.0, 0.75, 1.0, 0.75, 1.0, 0.75, 1.0, 1.0, 0.75, 0.75, 0.75, 0.75, 0.75, 1.0, 0.75, 0.0, 0.0, 0.0, 0.25, 0.0, 0.25, 0.0, 0.0, 0.75, 0.0, 0.75, 0.0, 0.75, 0.0, 0.75, 0.0, 0.0, 0.0, 0.0, 0.0, 0.0, 0.0, 0.0, 0.0, 0.5, 0.25, 0.75, 0.25, 0.75, 0.25, 0.5, 0.25, 0.5, 0.75, 0.25, 0.75, 0.25, 0.75, 0.5, 0.75, 0.75, 0.0, 0.5, 0.0, 0.5, 0.0, 0.75, 0.0, 0.5, 1.0, 0.75, 1.0, 0.75, 1.0, 0.5, 1.0, 0.25, 0.75, 0.0, 0.75, 0.0, 0.75, 0.25, 0.75, 0.25, 1.0, 0.5, 1.0, 0.5, 1.0, 0.25, 1.0, 0.75, 0.75, 1.0, 0.75, 1.0, 0.75, 0.75, 0.75, 1.0, 0.25, 0.75, 0.25, 0.75, 0.25, 1.0, 0.25, 0.75, 0.25, 0.75, 0.25, 0.75, 0.25, 0.75, 0.25, 0.75, 0.25, 1.0, 0.25, 1.0, 0.25, 0.75, 0.25, 1.0, 1.0, 0.75, 1.0, 0.75, 1.0, 1.0, 1.0, 0.75, 1.0, 0.75, 1.0, 0.75, 1.0, 0.75, 1.0, 0.75, 0.0, 1.0, 0.0, 1.0, 0.0, 0.75, 0.0, 0.75, 0.75, 0.75, 0.75, 0.75, 0.75, 0.75, 0.75, 1.0, 1.0, 1.0, 0.75, 1.0, 0.75, 1.0, 1.0, 1.0, 1.0, 0.75, 1.0, 0.75, 1.0, 1.0, 1.0, 1.0, 0.25, 1.0, 0.0, 1.0, 0.0, 1.0, 0.25, 1.0, 0.25, 0.75, 0.25, 0.75, 0.25, 1.0, 0.25, 1.0, 0.0, 0.75, 0.0, 0.75, 0.0, 1.0, 0.0, 0.75, 1.0, 1.0, 1.0, 1.0, 1.0, 0.75, 1.0, 0.75, 0.25, 1.0, 0.25, 1.0, 0.25, 0.75, 0.25, 0.75, 0.75, 1.0, 0.75, 1.0, 0.75, 0.75, 0.75, 0.75, 1.0, 1.0, 1.0, 1.0, 1.0, 0.75, 1.0, 1.0, 0.0, 1.0, 0.25, 1.0, 0.25, 1.0, 0.0, 0.75, 0.0, 0.75, 0.0, 0.75, 0.0, 0.75, 0.0, 1.0, 0.25, 1.0, 0.0, 1.0, 0.0, 1.0, 0.25, 0.75, 0.0, 1.0, 0.0, 1.0, 0.0, 0.75, 0.0, 1.0, 0.0, 0.75, 0.0, 0.75, 0.0, 1.0, 0.0, 1.0, 0.75, 0.75, 0.75, 0.75, 0.75, 1.0, 0.75, 0.75, 0.75, 0.75, 0.75, 0.75, 0.75, 0.75, 0.75, 1.0, 1.0, 1.0, 0.75, 1.0, 0.75, 1.0, 1.0, 1.0, 0.75, 1.0, 1.0, 1.0, 1.0, 1.0, 0.75, 1.0, 0.0, 0.75, 0.0, 0.75, 0.0, 1.0, 0.0, 0.75, 0.0, 1.0, 0.0, 1.0, 0.0, 0.75, 0.0, 1.0, 0.25, 1.0, 0.0, 1.0, 0.0, 1.0, 0.25, 0.75, 0.0, 0.75, 0.0, 0.75, 0.0, 0.75, 0.0, 1.0, 0.0, 1.0, 0.25, 1.0, 0.25, 1.0, 0.0, 0.75, 1.0, 1.0, 1.0, 1.0, 1.0, 0.75, 1.0, 0.75, 0.0, 1.0, 0.0, 1.0, 0.0, 0.75, 0.0, 1.0, 0.0, 0.75, 0.0, 0.75, 0.0, 1.0, 0.0, 1.0, 0.75, 1.0, 1.0, 1.0, 1.0, 1.0, 0.75, 1.0, 1.0, 1.0, 0.75, 1.0, 0.75, 1.0, 1.0, 0.75, 0.75, 0.75, 0.75, 0.75, 0.75, 0.75, 0.75, 1.0, 0.75, 0.75, 0.75, 0.75, 0.75, 1.0, 0.75, 0.75, 1.0, 0.75, 1.0, 0.75, 1.0, 0.75, 1.0, 1.0, 1.0, 0.75, 1.0, 0.75, 1.0, 1.0, 1.0, 0.75, 0.25, 1.0, 0.25, 1.0, 0.25, 0.75, 0.25, 0.75, 0.25, 0.75, 0.25, 0.75, 0.25, 0.75, 0.25, 1.0, 0.25, 0.75, 0.25, 0.75, 0.25, 1.0, 0.25, 0.75, 0.75, 1.0, 0.75, 1.0, 0.75, 0.75, 0.75, 1.0, 0.75, 0.75, 0.75, 0.75, 0.75, 1.0, 0.75, 0.75, 0.75, 0.75, 0.75, 0.75, 0.75, 0.75, 0.75, 1.0, 1.0, 1.0, 0.75, 1.0, 0.75, 1.0, 1.0, 1.0, 0.75, 1.0, 1.0, 1.0, 1.0, 1.0, 0.75, 1.0, 1.0, 1.0, 0.75, 1.0, 0.75, 1.0, 1.0, 1.0, 0.75, 0.75, 0.75, 0.75, 0.75, 1.0, 0.75, 1.0, 0.25, 1.0, 0.0, 1.0, 0.0, 1.0, 0.25, 1.0, 0.0, 0.75, 0.0, 0.75, 0.0, 1.0, 0.0, 0.75, 1.0, 1.0, 1.0, 1.0, 1.0, 0.75, 1.0, 0.75, 0.25, 1.0, 0.25, 1.0, 0.25, 0.75, 0.25, 1.0, 0.25, 1.0, 0.0, 1.0, 0.0, 1.0, 0.25, 0.75, 0.0, 0.75, 0.0, 0.75, 0.0, 0.75, 0.0, 1.0, 0.0, 1.0, 0.25, 1.0, 0.25, 1.0, 0.0, 0.75, 1.0, 1.0, 1.0, 1.0, 1.0, 0.75, 1.0, 0.75, 1.0, 0.75, 1.0, 0.75, 1.0, 0.75, 1.0, 1.0, 1.0, 0.75, 1.0, 0.75, 1.0, 1.0, 1.0, 0.75, 0.25, 1.0, 0.25, 1.0, 0.25, 0.75, 0.25, 0.75, 0.25, 0.75, 0.25, 0.75, 0.25, 0.75, 0.25, 1.0, 0.25, 0.75, 0.25, 0.75, 0.25, 1.0, 0.25, 0.75, 0.75, 1.0, 0.75, 1.0, 0.75, 0.75, 0.75, 0.25, 0.25, 0.5, 0.25, 0.5, 0.25, 0.25, 0.25, 0.5, 0.75, 0.25, 0.75, 0.25, 0.75, 0.5, 0.75, 0.75, 0.25, 0.5, 0.25, 0.5, 0.25, 0.75, 0.25, 0.5, 0.25, 0.5, 0.25, 0.5, 0.25, 0.5, 0.25, 0.75, 0.25, 0.75, 0.5, 0.75, 0.5, 0.75, 0.25, 0.25, 0.75, 0.25, 0.5, 0.25, 0.5, 0.25, 0.75, 0.25, 0.25, 0.5, 0.25, 0.5, 0.25, 0.25, 0.25, 0.75, 0.75, 0.5, 0.75, 0.5, 0.75, 0.75, 0.75, 0.5, 0.75, 0.75, 0.75, 0.75, 0.75, 0.5, 0.75, 0.25, 0.5, 0.25, 0.25, 0.25, 0.25, 0.25, 0.5, 0.25, 0.75, 0.25, 0.5, 0.25, 0.5, 0.25, 0.75, 0.75, 0.25, 0.75, 0.5, 0.75, 0.5, 0.75, 0.25, 0.5, 0.25, 0.5, 0.25, 0.5, 0.25, 0.5, 0.25, 0.5, 0.75, 0.5, 0.75, 0.5, 0.75, 0.5, 0.75, 0.25, 0.75, 0.25, 0.5, 0.25, 0.5, 0.25, 0.75, 0.25, 0.5, 0.25, 0.25, 0.25, 0.25, 0.25, 0.5, 0.75, 0.5, 0.75, 0.75, 0.75, 0.75, 0.75, 0.5, 0.5, 0.25, 0.75, 0.25, 0.75, 0.25, 0.5, 0.25, 0.25, 0.25, 0.5, 0.25, 0.5, 0.25, 0.25, 0.25, 0.5, 0.75, 0.25, 0.75, 0.25, 0.75, 0.5, 0.75, 0.5, 0.25, 0.75, 0.25, 0.75, 0.25, 0.5, 0.25, 0.5, 0.75, 0.25, 0.75, 0.25, 0.75, 0.5, 0.75, 0.25, 0.25, 0.5, 0.25, 0.5, 0.25, 0.25, 0.25, 0.75, 0.5, 0.75, 0.75, 0.75, 0.75, 0.75, 0.5, 0.25, 0.25, 0.5, 0.25, 0.5, 0.25, 0.25, 0.25, 0.5, 0.75, 0.25, 0.75, 0.25, 0.75, 0.5, 0.75, 0.75, 0.75, 0.5, 0.75, 0.5, 0.75, 0.75, 0.75, 0.75, 0.25, 0.75, 0.5, 0.75, 0.5, 0.75, 0.25, 0.25, 0.75, 0.25, 0.5, 0.25, 0.5, 0.25, 0.75, 0.25, 0.5, 0.25, 0.25, 0.25, 0.25, 0.25, 0.5, 0.75, 0.25, 0.75, 0.5, 0.75, 0.5, 0.75, 0.25, 0.75, 0.75, 0.5, 0.75, 0.5, 0.75, 0.75, 0.75, 0.25, 0.5, 0.25, 0.75, 0.25, 0.75, 0.25, 0.5, 0.75, 0.75, 0.75, 0.5, 0.75, 0.5, 0.75, 0.75, 0.75, 0.25, 0.5, 0.25, 0.5, 0.25, 0.75, 0.25, 0.5, 0.25, 0.25, 0.25, 0.25, 0.25, 0.5, 0.25, 0.5, 0.25, 0.75, 0.25, 0.75, 0.25, 0.5, 0.25, 0.75, 0.5, 0.75, 0.75, 0.75, 0.75, 0.75, 0.5, 0.25, 0.75, 0.25, 0.5, 0.25, 0.5, 0.25, 0.75, 0.25, 0.5, 0.25, 0.25, 0.25, 0.25, 0.25, 0.5, 0.5, 0.75, 0.25, 0.75, 0.25, 0.75, 0.5, 0.75, 0.75, 0.75, 0.5, 0.75, 0.5, 0.75, 0.75, 0.75, 0.75, 0.25, 0.75, 0.5, 0.75, 0.5, 0.75, 0.25, 0.25, 0.5, 0.25, 0.25, 0.25, 0.25, 0.25, 0.5, 0.25, 0.75, 0.25, 0.5, 0.25, 0.5, 0.25, 0.75, 0.75, 0.5, 0.75, 0.75, 0.75, 0.75, 0.75, 0.5, 0.5, 0.25, 0.75, 0.25, 0.75, 0.25, 0.5, 0.25, 0.25, 0.25, 0.5, 0.25, 0.5, 0.25, 0.25, 0.25, 0.375, 1.0, 0.25, 1.0, 0.25, 1.0, 0.375, 1.0, 0.5, 0.0, 0.5, 0.0, 0.5, 0.0, 0.5, 0.0, 0.25, 1.0, 0.25, 1.0, 0.25, 1.0, 0.25, 1.0, 0.25, 0.0, 0.25, 0.0, 0.25, 0.0, 0.25, 0.0, 0.25, 1.0, 0.375, 1.0, 0.375, 1.0, 0.25, 1.0, 0.5, 0.0, 0.5, 0.0, 0.5, 0.0, 0.5, 0.0, 0.5, 1.0, 0.5, 1.0, 0.5, 1.0, 0.5, 1.0, 0.5, 1.0, 0.375, 1.0, 0.375, 1.0, 0.5, 1.0, 0.375, 1.0, 0.25, 1.0, 0.25, 1.0, 0.375, 1.0, 0.25, 0.0, 0.375, 0.0, 0.375, 0.0, 0.25, 0.0, 0.375, 1.0, 0.5, 1.0, 0.5, 1.0, 0.375, 1.0, 0.375, 0.0, 0.5, 0.0, 0.5, 0.0, 0.375, 0.0, 0.25, 1.0, 0.375, 1.0, 0.375, 1.0, 0.25, 1.0, 0.375, 0.0, 0.25, 0.0, 0.25, 0.0, 0.375, 0.0, 0.375, 0.0, 0.25, 0.0, 0.25, 0.0, 0.375, 0.0, 0.375, 1.0, 0.5, 1.0, 0.5, 1.0, 0.375, 1.0, 0.25, 0.0, 0.375, 0.0, 0.375, 0.0, 0.25, 0.0, 0.5, 0.0, 0.375, 0.0, 0.375, 0.0, 0.5, 0.0, 0.5, 1.0, 0.375, 1.0, 0.375, 1.0, 0.5, 1.0, 0.25, 1.0, 0.25, 1.0, 0.25, 1.0, 0.25, 1.0, 0.5, 1.0, 0.5, 1.0, 0.5, 1.0, 0.5, 1.0, 0.5, 1.0, 0.5, 1.0, 0.5, 1.0, 0.5, 1.0, 0.375, 0.0, 0.5, 0.0, 0.5, 0.0, 0.375, 0.0, 0.25, 1.0, 0.375, 1.0, 0.375, 1.0, 0.25, 1.0, 0.375, 0.0, 0.25, 0.0, 0.25, 0.0, 0.375, 0.0, 0.5, 0.0, 0.375, 0.0, 0.375, 0.0, 0.5, 0.0, 0.25, 0.0, 0.25, 0.0, 0.25, 0.0, 0.25, 0.0, 0.25, 0.0, 0.25, 0.0, 0.25, 0.0, 0.25, 0.0, 0.25, 1.0, 0.25, 1.0, 0.25, 1.0, 0.25, 1.0, 0.25, 1.0, 0.25, 1.0, 0.25, 1.0, 0.25, 1.0, 0.5, 1.0, 0.5, 1.0, 0.5, 1.0, 0.5, 1.0, 0.5, 0.0, 0.5, 0.0, 0.5, 0.0, 0.5, 0.0, 0.5, 0.0, 0.5, 0.0, 0.5, 0.0, 0.5, 0.0, 0.25, 1.0, 0.25, 1.0, 0.25, 1.0, 0.25, 1.0, 0.25, 1.0, 0.25, 1.0, 0.25, 1.0, 0.25, 1.0, 0.25, 0.0, 0.25, 0.0, 0.25, 0.0, 0.25, 0.0, 0.25, 0.0, 0.25, 0.0, 0.25, 0.0, 0.25, 0.0, 0.5, 0.0, 0.375, 0.0, 0.375, 0.0, 0.5, 0.0, 0.25, 0.0, 0.25, 0.0, 0.25, 0.0, 0.25, 0.0, 0.25, 1.0, 0.25, 1.0, 0.25, 1.0, 0.25, 1.0, 0.25, 1.0, 0.25, 1.0, 0.25, 1.0, 0.25, 1.0, 0.5, 0.0, 0.5, 0.0, 0.5, 0.0, 0.5, 0.0, 0.5, 0.0, 0.5, 0.0, 0.5, 0.0, 0.5, 0.0, 0.5, 1.0, 0.5, 1.0, 0.5, 1.0, 0.5, 1.0, 0.5, 1.0, 0.5, 1.0, 0.5, 1.0, 0.5, 1.0, 0.5, 1.0, 0.375, 1.0, 0.375, 1.0, 0.5, 1.0, 0.375, 1.0, 0.5, 1.0, 0.5, 1.0, 0.375, 1.0, 0.25, 0.0, 0.375, 0.0, 0.375, 0.0, 0.25, 0.0, 0.375, 1.0, 0.25, 1.0, 0.25, 1.0, 0.375, 1.0, 0.5, 1.0, 0.375, 1.0, 0.375, 1.0, 0.5, 1.0, 0.5, 1.0, 0.5, 1.0, 0.5, 1.0, 0.5, 1.0, 0.5, 1.0, 0.5, 1.0, 0.5, 1.0, 0.5, 1.0, 0.5, 0.0, 0.5, 0.0, 0.5, 0.0, 0.5, 0.0, 0.5, 0.0, 0.5, 0.0, 0.5, 0.0, 0.5, 0.0, 0.25, 1.0, 0.25, 1.0, 0.25, 1.0, 0.25, 1.0, 0.25, 1.0, 0.25, 1.0, 0.25, 1.0, 0.25, 1.0, 0.5, 0.0, 0.5, 0.0, 0.5, 0.0, 0.5, 0.0, 0.5, 0.0, 0.5, 0.0, 0.5, 0.0, 0.5, 0.0, 0.5, 1.0, 0.5, 1.0, 0.5, 1.0, 0.5, 1.0, 0.5, 1.0, 0.5, 1.0, 0.5, 1.0, 0.5, 1.0, 0.5, 1.0, 0.375, 1.0, 0.375, 1.0, 0.5, 1.0, 0.375, 1.0, 0.25, 1.0, 0.25, 1.0, 0.375, 1.0, 0.25, 0.0, 0.25, 0.0, 0.25, 0.0, 0.25, 0.0, 0.5, 0.0, 0.375, 0.0, 0.375, 0.0, 0.5, 0.0, 0.375, 0.0, 0.25, 0.0, 0.25, 0.0, 0.375, 0.0, 0.25, 1.0, 0.375, 1.0, 0.375, 1.0, 0.25, 1.0, 0.375, 0.0, 0.5, 0.0, 0.5, 0.0, 0.375, 0.0, 0.375, 1.0, 0.5, 1.0, 0.5, 1.0, 0.375, 1.0, 0.25, 0.0, 0.375, 0.0, 0.375, 0.0, 0.25, 0.0, 0.375, 1.0, 0.25, 1.0, 0.25, 1.0, 0.375, 1.0, 0.5, 1.0, 0.375, 1.0, 0.375, 1.0, 0.5, 1.0, 0.375, 1.0, 0.25, 1.0, 0.25, 1.0, 0.375, 1.0, 0.25, 0.0, 0.375, 0.0, 0.375, 0.0, 0.25, 0.0, 0.375, 1.0, 0.5, 1.0, 0.5, 1.0, 0.375, 1.0, 0.375, 0.0, 0.5, 0.0, 0.5, 0.0, 0.375, 0.0, 0.25, 1.0, 0.375, 1.0, 0.375, 1.0, 0.25, 1.0, 0.375, 0.0, 0.25, 0.0, 0.25, 0.0, 0.375, 0.0, 0.5, 0.0, 0.375, 0.0, 0.375, 0.0, 0.5, 0.0, 0.25, 0.0, 0.25, 0.0, 0.25, 0.0, 0.25, 0.0, 0.25, 0.0, 0.25, 0.0, 0.25, 0.0, 0.25, 0.0, 0.5, 0.0, 0.375, 0.0, 0.375, 0.0, 0.5, 0.0, 0.375, 0.0, 0.25, 0.0, 0.25, 0.0, 0.375, 0.0, 0.25, 1.0, 0.375, 1.0, 0.375, 1.0, 0.25, 1.0, 0.375, 0.0, 0.5, 0.0, 0.5, 0.0, 0.375, 0.0, 0.375, 1.0, 0.5, 1.0, 0.5, 1.0, 0.375, 1.0, 0.25, 0.0, 0.375, 0.0, 0.375, 0.0, 0.25, 0.0, 0.25, 0.0, 0.375, 0.0, 0.375, 0.0, 0.25, 0.0, 0.375, 1.0, 0.5, 1.0, 0.5, 1.0, 0.375, 1.0, 0.375, 0.0, 0.5, 0.0, 0.5, 0.0, 0.375, 0.0, 0.25, 1.0, 0.375, 1.0, 0.375, 1.0, 0.25, 1.0, 0.375, 0.0, 0.25, 0.0, 0.25, 0.0, 0.375, 0.0, 0.5, 0.0, 0.375, 0.0, 0.375, 0.0, 0.5, 0.0, 0.25, 0.0, 0.25, 0.0, 0.25, 0.0, 0.25, 0.0, 0.25, 0.0, 0.25, 0.0, 0.25, 0.0, 0.25, 0.0, 0.5, 1.0, 0.5, 1.0, 0.5, 1.0, 0.5, 1.0, 0.5, 1.0, 0.5, 1.0, 0.5, 1.0, 0.5, 1.0, 0.5, 0.0, 0.5, 0.0, 0.5, 0.0, 0.5, 0.0, 0.5, 0.0, 0.5, 0.0, 0.5, 0.0, 0.5, 0.0, 0.25, 1.0, 0.25, 1.0, 0.25, 1.0, 0.25, 1.0, 0.25, 1.0, 0.25, 1.0, 0.25, 1.0, 0.25, 1.0, 0.25, 0.0, 0.25, 0.0, 0.25, 0.0, 0.25, 0.0, 0.25, 0.0, 0.25, 0.0, 0.25, 0.0, 0.25, 0.0, 0.5, 0.0, 0.375, 0.0, 0.375, 0.0, 0.5, 0.0, 0.25, 0.0, 0.25, 0.0, 0.25, 0.0, 0.25, 0.0, 0.25, 0.0, 0.25, 0.0, 0.25, 0.0, 0.25, 0.0, 0.25, 1.0, 0.25, 1.0, 0.25, 1.0, 0.25, 1.0, 0.25, 1.0, 0.25, 1.0, 0.25, 1.0, 0.25, 1.0, 0.5, 1.0, 0.5, 1.0, 0.5, 1.0, 0.5, 1.0, 0.5, 0.0, 0.5, 0.0, 0.5, 0.0, 0.5, 0.0, 0.5, 0.0, 0.375, 0.0, 0.375, 0.0, 0.5, 0.0, 0.375, 1.0, 0.25, 1.0, 0.25, 1.0, 0.375, 1.0, 0.5, 1.0, 0.375, 1.0, 0.375, 1.0, 0.5, 1.0, 0.5, 1.0, 0.5, 1.0, 0.5, 1.0, 0.5, 1.0, 0.5, 1.0, 0.5, 1.0, 0.5, 1.0, 0.5, 1.0, 0.5, 0.0, 0.5, 0.0, 0.5, 0.0, 0.5, 0.0, 0.5, 0.0, 0.5, 0.0, 0.5, 0.0, 0.5, 0.0, 0.25, 1.0, 0.25, 1.0, 0.25, 1.0, 0.25, 1.0, 0.25, 1.0, 0.25, 1.0, 0.25, 1.0, 0.25, 1.0, 0.5, 0.0, 0.5, 0.0, 0.5, 0.0, 0.5, 0.0, 0.5, 0.0, 0.5, 0.0, 0.5, 0.0, 0.5, 0.0, 0.5, 1.0, 0.5, 1.0, 0.5, 1.0, 0.5, 1.0, 0.5, 1.0, 0.5, 1.0, 0.5, 1.0, 0.5, 1.0, 0.5, 1.0, 0.375, 1.0, 0.375, 1.0, 0.5, 1.0, 0.375, 1.0, 0.25, 1.0, 0.25, 1.0, 0.375, 1.0, 0.25, 0.0, 0.375, 0.0, 0.375, 0.0, 0.25, 0.0, 0.375, 1.0, 0.5, 1.0, 0.5, 1.0, 0.375, 1.0, 0.375, 0.0, 0.25, 0.0, 0.25, 0.0, 0.375, 0.0, 0.25, 1.0, 0.375, 1.0, 0.375, 1.0, 0.25, 1.0, 0.5, 1.0, 0.5, 1.0, 0.5, 1.0, 0.5, 1.0, 0.375, 1.0, 0.5, 1.0, 0.5, 1.0, 0.375, 1.0, 0.25, 0.0, 0.375, 0.0, 0.375, 0.0, 0.25, 0.0, 0.375, 1.0, 0.25, 1.0, 0.25, 1.0, 0.375, 1.0, 0.5, 0.0, 0.5, 0.0, 0.5, 0.0, 0.5, 0.0, 0.5, 1.0, 0.5, 1.0, 0.5, 1.0, 0.5, 1.0, 0.25, 1.0, 0.375, 1.0, 0.375, 1.0, 0.25, 1.0, 0.375, 0.0, 0.25, 0.0, 0.25, 0.0, 0.375, 0.0, 0.5, 0.0, 0.375, 0.0, 0.375, 0.0, 0.5, 0.0, 0.25, 0.0, 0.25, 0.0, 0.25, 0.0, 0.25, 0.0, 0.25, 0.0, 0.25, 0.0, 0.25, 0.0, 0.25, 0.0, 0.25, 1.0, 0.25, 1.0, 0.25, 1.0, 0.25, 1.0, 0.25, 1.0, 0.25, 1.0, 0.25, 1.0, 0.25, 1.0, 0.5, 0.0, 0.5, 0.0, 0.5, 0.0, 0.5, 0.0, 0.25, 1.0, 0.25, 1.0, 0.25, 1.0, 0.25, 1.0, 0.25, 1.0, 0.25, 1.0, 0.25, 1.0, 0.25, 1.0, 0.25, 0.0, 0.25, 0.0, 0.25, 0.0, 0.25, 0.0, 0.25, 0.0, 0.25, 0.0, 0.25, 0.0, 0.25, 0.0, 0.5, 0.0, 0.375, 0.0, 0.375, 0.0, 0.5, 0.0, 0.375, 0.0, 0.25, 0.0, 0.25, 0.0, 0.375, 0.0, 0.25, 1.0, 0.375, 1.0, 0.375, 1.0, 0.25, 1.0, 0.375, 0.0, 0.5, 0.0, 0.5, 0.0, 0.375, 0.0, 0.375, 1.0, 0.25, 1.0, 0.25, 1.0, 0.375, 1.0, 0.375, 0.0, 0.5, 0.0, 0.5, 0.0, 0.375, 0.0, 0.25, 0.0, 0.375, 0.0, 0.375, 0.0, 0.25, 0.0, 0.25, 0.0, 0.375, 0.0, 0.375, 0.0, 0.25, 0.0, 0.375, 0.0, 0.5, 0.0, 0.5, 0.0, 0.375, 0.0, 0.5, 1.0, 0.375, 1.0, 0.375, 1.0, 0.5, 1.0, 0.5, 1.0, 0.375, 1.0, 0.375, 1.0, 0.5, 1.0, 0.375, 1.0, 0.25, 1.0, 0.25, 1.0, 0.375, 1.0, 0.375, 0.0, 0.5, 0.0, 0.5, 0.0, 0.375, 0.0, 0.375, 1.0, 0.5, 1.0, 0.5, 1.0, 0.375, 1.0, 0.25, 0.0, 0.375, 0.0, 0.375, 0.0, 0.25, 0.0, 0.375, 1.0, 0.25, 1.0, 0.25, 1.0, 0.375, 1.0, 0.5, 1.0, 0.375, 1.0, 0.375, 1.0, 0.5, 1.0, 0.5, 1.0, 0.5, 1.0, 0.5, 1.0, 0.5, 1.0, 0.5, 1.0, 0.5, 1.0, 0.5, 1.0, 0.5, 1.0, 0.5, 0.0, 0.5, 0.0, 0.5, 0.0, 0.5, 0.0, 0.5, 0.0, 0.5, 0.0, 0.5, 0.0, 0.5, 0.0, 0.5, 1.0, 0.5, 1.0, 0.5, 1.0, 0.5, 1.0, 0.375, 0.0, 0.5, 0.0, 0.5, 0.0, 0.375, 0.0, 0.5, 1.0, 0.375, 1.0, 0.375, 1.0, 0.5, 1.0, 0.375, 1.0, 0.375, 1.0, 0.375, 1.0, 0.375, 1.0, 0.5, 0.0, 0.5, 0.0, 0.5, 0.0, 0.5, 0.0, 0.5, 1.0, 0.375, 1.0, 0.375, 1.0, 0.5, 1.0, 0.5, 0.0, 0.5, 0.0, 0.5, 0.0, 0.5, 0.0, 0.375, 0.0, 0.375, 0.0, 0.375, 0.0, 0.375, 0.0, 0.5, 1.0, 0.5, 1.0, 0.5, 1.0, 0.5, 1.0, 0.375, 0.0, 0.5, 0.0, 0.5, 0.0, 0.375, 0.0, 0.375, 1.0, 0.5, 1.0, 0.5, 1.0, 0.375, 1.0, 0.75, 0.75, 0.5, 0.75, 0.5, 0.75, 0.75, 0.75, 0.75, 0.25, 0.75, 0.5, 0.75, 0.5, 0.75, 0.25, 0.75, 0.25, 0.75, 0.5, 0.75, 0.5, 0.75, 0.25, 0.75, 0.5, 0.75, 0.75, 0.75, 0.75, 0.75, 0.5, 0.5, 0.25, 0.75, 0.25, 0.75, 0.25, 0.5, 0.25, 0.75, 0.5, 0.75, 0.75, 0.75, 0.75, 0.75, 0.5, 0.75, 0.75, 0.5, 0.75, 0.5, 0.75, 0.75, 0.75, 0.5, 0.25, 0.75, 0.25, 0.75, 0.25, 0.5, 0.25, 0.75, 0.5, 0.75, 0.75, 0.75, 0.75, 0.75, 0.5, 0.75, 0.25, 0.75, 0.5, 0.75, 0.5, 0.75, 0.25, 0.75, 0.75, 0.5, 0.75, 0.5, 0.75, 0.75, 0.75, 0.5, 0.75, 0.5, 0.75, 0.5, 0.75, 0.5, 0.75, 0.75, 0.5, 0.75, 0.25, 0.75, 0.25, 0.75, 0.5, 0.75, 0.75, 0.75, 0.5, 0.75, 0.5, 0.75, 0.75, 0.75, 0.75, 0.75, 0.5, 0.75, 0.5, 0.75, 0.75, 0.75, 0.75, 0.75, 0.75, 0.75, 0.75, 0.75, 0.75, 0.75, 0.25, 0.75, 0.25, 0.75, 0.25, 0.75, 0.25, 0.75, 0.5, 0.75, 0.25, 0.75, 0.25, 0.75, 0.5, 0.5, 0.75, 0.5, 0.75, 0.5, 0.75, 0.5, 0.75, 0.5, 0.25, 0.5, 0.25, 0.5, 0.25, 0.5, 0.25, 0.75, 0.25, 0.75, 0.5, 0.75, 0.5, 0.75, 0.25, 0.25, 0.5, 0.25, 0.25, 0.25, 0.25, 0.25, 0.5, 0.25, 0.75, 0.25, 0.5, 0.25, 0.5, 0.25, 0.75, 0.75, 0.5, 0.75, 0.75, 0.75, 0.75, 0.75, 0.5, 0.25, 0.25, 0.5, 0.25, 0.5, 0.5, 0.25, 0.5, 0.5, 0.25, 0.75, 0.25, 0.75, 0.5, 0.5, 0.5, 0.25, 0.5, 0.5, 0.5, 0.5, 0.75, 0.25, 0.75, 0.5, 0.5, 0.75, 0.5, 0.75, 0.75, 0.5, 0.75, 0.75, 0.75, 0.5, 0.75, 0.5, 0.75, 0.75, 0.75, 0.5, 0.75, 0.25, 0.75, 0.25, 0.75, 0.5, 0.75, 0.25, 0.25, 0.5, 0.25, 0.5, 0.25, 0.25, 0.25, 0.5, 0.25, 0.75, 0.25, 0.75, 0.25, 0.5, 0.25, 0.25, 0.25, 0.25, 0.5, 0.25, 0.5, 0.25, 0.25, 0.75, 0.5, 0.75, 0.25, 0.75, 0.25, 0.75, 0.5, 0.5, 0.75, 0.75, 0.75, 0.75, 0.75, 0.5, 0.75, 0.25, 0.75, 0.5, 0.75, 0.5, 0.75, 0.25, 0.75, 0.25, 0.75, 0.5, 0.75, 0.5, 0.75, 0.25, 0.75, 0.5, 0.75, 0.75, 0.75, 0.75, 0.75, 0.5, 0.75, 0.75, 0.5, 0.75, 0.25, 0.75, 0.25, 0.75, 0.5, 0.25, 0.25, 0.25, 0.5, 0.25, 0.5, 0.25, 0.25, 0.25, 0.5, 0.25, 0.75, 0.25, 0.75, 0.25, 0.5, 0.75, 0.75, 0.75, 0.5, 0.75, 0.5, 0.75, 0.75, 0.75, 0.25, 0.5, 0.25, 0.5, 0.25, 0.75, 0.25, 0.5, 0.25, 0.25, 0.25, 0.25, 0.25, 0.5, 0.25])
me_plane.update()

# ---- objects
ob_light = bpy.data.objects.new('Light', light_light)
ob_camera = bpy.data.objects.new('Camera', cam_camera)
ob_empty = bpy.data.objects.new('Empty', None)
ob_empty_001 = bpy.data.objects.new('Empty.001', None)
ob_plane = bpy.data.objects.new('Plane', me_plane)

# ---- transforms, parenting, visibility, modifiers, constraints
ob_light.location = (4.076, 1.005, 5.904)
ob_light.rotation_euler = (0.6503, 0.05522, 1.866)
ob_light.lock_rotations_4d = False
ob_light.empty_display_type = 'ARROWS'
ob_light.color = (0.0, 0.0, 0.0, 0.0)
ob_light.lineart.crease_threshold = 0.0
ob_camera.location = (7.359, -6.926, 4.958)
ob_camera.rotation_euler = (1.109, 0.0, 0.8149)
ob_camera.lock_rotations_4d = False
ob_camera.empty_display_type = 'ARROWS'
ob_camera.color = (0.0, 0.0, 0.0, 0.0)
ob_camera.display_type = 'WIRE'
ob_camera.lineart.crease_threshold = 0.0
ob_empty.location = (0.0, -0.7167, 0.0)
ob_empty.rotation_euler = (1.571, -0.0, 1.571)
ob_empty.empty_display_type = 'IMAGE'
ob_empty.empty_display_size = 5.0
ob_empty_001.location = (-1.565, 0.0, 0.0)
ob_empty_001.rotation_euler = (1.571, -0.0, 0.0)
ob_empty_001.scale = (-1.0, 1.0, 1.0)
ob_empty_001.empty_display_type = 'IMAGE'
ob_empty_001.empty_display_size = 5.0
ob_plane.location = (0.0, 0.0, 0.0)

# ---- collection membership
col_collection.objects.link(ob_light)
col_collection.objects.link(ob_camera)
col_collection.objects.link(ob_empty)
col_collection.objects.link(ob_empty_001)
col_collection.objects.link(ob_plane)

# ---- scene / render settings (as saved in the file)
scene.camera = ob_camera
scene.frame_start = 1; scene.frame_end = 250; scene.frame_set(1)
scene.render.engine = 'BLENDER_EEVEE_NEXT'
scene.cycles.sampling_pattern = 'TABULATED_SOBOL'
scene.view_settings.view_transform = 'Filmic'
bpy.context.view_layer.update()

